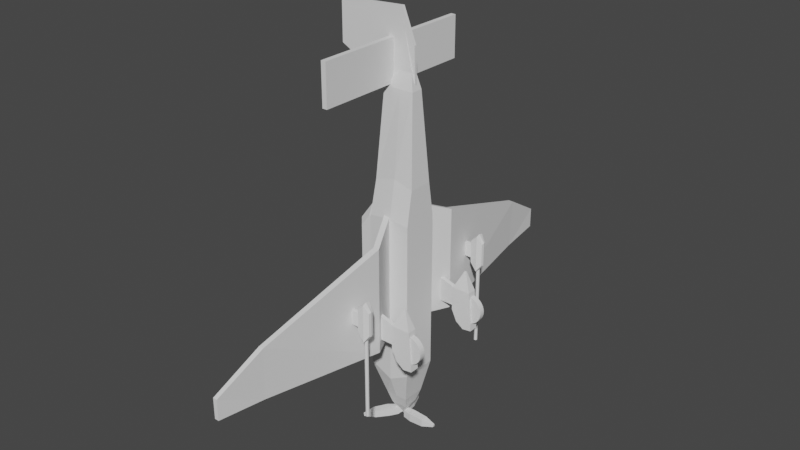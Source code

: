 # Source: stuka.blend  (saved by Blender 4.0.36; exported with 4.5.12 LTS)
import bpy
from mathutils import Matrix  # noqa: F401  (used for matrix-valued properties, if any)

bpy.ops.wm.read_factory_settings(use_empty=True)
scene = bpy.context.scene
scene.name = 'Scene'

# ---- collections
col_collection = bpy.data.collections.new('Collection'); scene.collection.children.link(col_collection)

# ---- world
world_world = bpy.data.worlds.new('World'); scene.world = world_world
world_world.use_nodes = True; world_world.node_tree.nodes.clear()
_N = world_world.node_tree.nodes; _L = world_world.node_tree.links
n0 = _N.new('ShaderNodeOutputWorld'); n0.name = 'World Output'; n0.location = (300, 300)
n1 = _N.new('ShaderNodeBackground'); n1.name = 'Background'; n1.location = (10, 300)
n1.inputs[0].default_value = (0.05088, 0.05088, 0.05088, 1.0)
_L.new(n1.outputs[0], n0.inputs[0])
n0.is_active_output = True
world_world.color = (0.05088, 0.05088, 0.05088)
world_world.use_sun_shadow = False
world_world.sun_shadow_jitter_overblur = 0.0

# ---- meshes
me_cube_001 = bpy.data.meshes.new('Cube.001')
me_cube_001.from_pydata([(-1.398, -1.0, -1.0), (-1.398, -1.0, 7.876), (-1.398, 1.0, -1.0), (-1.398, 1.0, 7.876), (1.0, -1.0, -1.0), (1.0, -1.0, 7.876), (1.0, 1.0, -1.0), (1.0, 1.0, 7.876), (-0.1598, -0.1598, 15.59), (-0.1598, 0.1598, 15.59), (0.5397, -0.1598, 15.59), (0.5397, 0.1598, 15.59), (1.005, 0.6833, 9.796), (1.005, -0.6833, 9.796), (-1.282, -0.6833, 9.796), (-1.282, 0.6833, 9.796), (-0.07586, -0.07586, 17.5), (-0.07586, 0.07586, 17.5), (0.07586, -0.07586, 17.5), (0.07586, 0.07586, 17.5), (0.7404, 0.3383, 14.71), (-1.005, -0.3383, 14.71), (0.7404, -0.3383, 14.71), (-1.005, 0.3383, 14.71), (-1.672, 0.0, -1.0), (-1.672, 0.0, 7.876), (1.0, 0.0, -1.0), (1.0, 0.0, 7.876), (-0.1598, 0.0, 15.59), (0.5397, 0.0, 15.59), (-1.282, 0.0, 9.796), (1.005, 0.0, 9.796), (-0.07586, 0.0, 17.5), (0.07586, 0.0, 17.5), (-1.005, 0.0, 14.71), (0.7404, 0.0, 14.71), (-0.068, 1.082, -1.54), (-0.068, 1.082, 8.067), (-0.068, -1.082, -1.54), (-0.068, -1.082, 8.067), (-0.01077, 0.1598, 15.59), (-0.01077, -0.1598, 15.59), (-0.04489, 0.7395, 10.15), (-0.04489, -0.7395, 10.15), (-0.005112, 0.07586, 17.5), (-0.005112, -0.07586, 17.5), (-0.0228, 0.3383, 14.71), (-0.0228, -0.3383, 14.71), (-0.005112, 0.0, 17.5), (-0.4644, -0.4521, -3.53), (-0.6533, -0.6453, -2.848), (-0.6533, 0.6453, -2.848), (0.6373, -0.6453, -2.848), (0.6373, 0.6453, -2.848), (-0.6533, 0.0, -2.848), (0.6373, 0.0, -2.848), (-0.05147, 0.6453, -2.848), (-0.05147, -0.6453, -2.848), (-0.187, -0.1683, -4.155), (-0.4644, 0.4521, -3.53), (0.4398, -0.4521, -3.53), (0.4398, 0.4521, -3.53), (-0.4644, 0.0, -3.53), (0.4398, 0.0, -3.53), (-0.04279, 0.4521, -3.53), (-0.04279, -0.4521, -3.53), (-0.187, 0.1683, -4.155), (0.1496, -0.1683, -4.155), (0.1496, 0.1683, -4.155), (-0.187, 5.987e-07, -4.155), (0.1496, 5.987e-07, -4.155), (-0.03003, 0.1683, -4.155), (-0.03003, -0.1683, -4.155), (-0.03003, 5.987e-07, -4.155)], [], [(24, 25, 3, 2), (36, 37, 7, 6), (26, 27, 5, 4), (38, 39, 1, 0), (4, 38, 57, 52), (35, 20, 11, 29), (29, 11, 19, 33), (34, 21, 8, 28), (47, 22, 10, 41), (46, 23, 9, 40), (37, 3, 15, 42), (39, 5, 13, 43), (25, 1, 14, 30), (27, 7, 12, 31), (48, 32, 16, 45), (28, 8, 16, 32), (41, 10, 18, 45), (40, 9, 17, 44), (42, 15, 23, 46), (43, 13, 22, 47), (30, 14, 21, 34), (31, 12, 20, 35), (13, 31, 35, 22), (15, 30, 34, 23), (9, 28, 32, 17), (44, 17, 32, 48), (5, 27, 31, 13), (3, 25, 30, 15), (23, 34, 28, 9), (10, 29, 33, 18), (22, 35, 29, 10), (6, 26, 55, 53), (6, 7, 27, 26), (0, 1, 25, 24), (0, 24, 54, 50), (19, 44, 48, 33), (14, 43, 47, 21), (12, 42, 46, 20), (11, 40, 44, 19), (8, 41, 45, 16), (33, 48, 45, 18), (1, 39, 43, 14), (7, 37, 42, 12), (20, 46, 40, 11), (21, 47, 41, 8), (24, 2, 51, 54), (4, 5, 39, 38), (2, 3, 37, 36), (54, 51, 59, 62), (57, 50, 49, 65), (51, 56, 64, 59), (52, 57, 65, 60), (38, 0, 50, 57), (2, 36, 56, 51), (36, 6, 53, 56), (26, 4, 52, 55), (59, 64, 71, 66), (60, 65, 72, 67), (63, 60, 67, 70), (64, 61, 68, 71), (53, 55, 63, 61), (50, 54, 62, 49), (56, 53, 61, 64), (55, 52, 60, 63), (73, 70, 67, 72), (71, 68, 70, 73), (66, 71, 73, 69), (69, 73, 72, 58), (65, 49, 58, 72), (62, 59, 66, 69), (61, 63, 70, 68), (49, 62, 69, 58)])
_uv = me_cube_001.uv_layers.new(name='UVMap')
_uv.uv.foreach_set('vector', [0.375, 0.125, 0.625, 0.125, 0.625, 0.25, 0.375, 0.25, 0.375, 0.3666, 0.625, 0.3666, 0.625, 0.5, 0.375, 0.5, 0.375, 0.625, 0.625, 0.625, 0.625, 0.75, 0.375, 0.75, 0.375, 0.8834, 0.625, 0.8834, 0.625, 1.0, 0.375, 1.0, 0.375, 0.75, 0.375, 0.8834, 0.375, 0.8834, 0.375, 0.75, 0.625, 0.625, 0.625, 0.5, 0.625, 0.5, 0.625, 0.625, 0.625, 0.625, 0.625, 0.5, 0.625, 0.5, 0.625, 0.625, 0.625, 0.125, 0.625, 0.0, 0.625, 0.0, 0.625, 0.125, 0.625, 0.8834, 0.625, 0.75, 0.625, 0.75, 0.625, 0.8834, 0.625, 0.3666, 0.625, 0.25, 0.625, 0.25, 0.625, 0.3666, 0.625, 0.3666, 0.625, 0.25, 0.625, 0.25, 0.625, 0.3666, 0.625, 0.8834, 0.625, 0.75, 0.625, 0.75, 0.625, 0.8834, 0.625, 0.125, 0.625, 0.0, 0.625, 0.0, 0.625, 0.125, 0.625, 0.625, 0.625, 0.5, 0.625, 0.5, 0.625, 0.625, 0.7584, 0.625, 0.875, 0.625, 0.875, 0.75, 0.7584, 0.75, 0.625, 0.125, 0.625, 0.0, 0.625, 0.0, 0.625, 0.125, 0.625, 0.8834, 0.625, 0.75, 0.625, 0.75, 0.625, 0.8834, 0.625, 0.3666, 0.625, 0.25, 0.625, 0.25, 0.625, 0.3666, 0.625, 0.3666, 0.625, 0.25, 0.625, 0.25, 0.625, 0.3666, 0.625, 0.8834, 0.625, 0.75, 0.625, 0.75, 0.625, 0.8834, 0.625, 0.125, 0.625, 0.0, 0.625, 0.0, 0.625, 0.125, 0.625, 0.625, 0.625, 0.5, 0.625, 0.5, 0.625, 0.625, 0.625, 0.75, 0.625, 0.625, 0.625, 0.625, 0.625, 0.75, 0.625, 0.25, 0.625, 0.125, 0.625, 0.125, 0.625, 0.25, 0.625, 0.25, 0.625, 0.125, 0.625, 0.125, 0.625, 0.25, 0.7584, 0.5, 0.875, 0.5, 0.875, 0.625, 0.7584, 0.625, 0.625, 0.75, 0.625, 0.625, 0.625, 0.625, 0.625, 0.75, 0.625, 0.25, 0.625, 0.125, 0.625, 0.125, 0.625, 0.25, 0.625, 0.25, 0.625, 0.125, 0.625, 0.125, 0.625, 0.25, 0.625, 0.75, 0.625, 0.625, 0.625, 0.625, 0.625, 0.75, 0.625, 0.75, 0.625, 0.625, 0.625, 0.625, 0.625, 0.75, 0.375, 0.5, 0.375, 0.625, 0.375, 0.625, 0.375, 0.5, 0.375, 0.5, 0.625, 0.5, 0.625, 0.625, 0.375, 0.625, 0.375, 0.0, 0.625, 0.0, 0.625, 0.125, 0.375, 0.125, 0.375, 0.0, 0.375, 0.125, 0.375, 0.125, 0.375, 0.0, 0.625, 0.5, 0.7584, 0.5, 0.7584, 0.625, 0.625, 0.625, 0.625, 1.0, 0.625, 0.8834, 0.625, 0.8834, 0.625, 1.0, 0.625, 0.5, 0.625, 0.3666, 0.625, 0.3666, 0.625, 0.5, 0.625, 0.5, 0.625, 0.3666, 0.625, 0.3666, 0.625, 0.5, 0.625, 1.0, 0.625, 0.8834, 0.625, 0.8834, 0.625, 1.0, 0.625, 0.625, 0.7584, 0.625, 0.7584, 0.75, 0.625, 0.75, 0.625, 1.0, 0.625, 0.8834, 0.625, 0.8834, 0.625, 1.0, 0.625, 0.5, 0.625, 0.3666, 0.625, 0.3666, 0.625, 0.5, 0.625, 0.5, 0.625, 0.3666, 0.625, 0.3666, 0.625, 0.5, 0.625, 1.0, 0.625, 0.8834, 0.625, 0.8834, 0.625, 1.0, 0.375, 0.125, 0.375, 0.25, 0.375, 0.25, 0.375, 0.125, 0.375, 0.75, 0.625, 0.75, 0.625, 0.8834, 0.375, 0.8834, 0.375, 0.25, 0.625, 0.25, 0.625, 0.3666, 0.375, 0.3666, 0.375, 0.125, 0.375, 0.25, 0.375, 0.25, 0.375, 0.125, 0.375, 0.8834, 0.375, 1.0, 0.375, 1.0, 0.375, 0.8834, 0.375, 0.25, 0.375, 0.3666, 0.375, 0.3666, 0.375, 0.25, 0.375, 0.75, 0.375, 0.8834, 0.375, 0.8834, 0.375, 0.75, 0.375, 0.8834, 0.375, 1.0, 0.375, 1.0, 0.375, 0.8834, 0.375, 0.25, 0.375, 0.3666, 0.375, 0.3666, 0.375, 0.25, 0.375, 0.3666, 0.375, 0.5, 0.375, 0.5, 0.375, 0.3666, 0.375, 0.625, 0.375, 0.75, 0.375, 0.75, 0.375, 0.625, 0.375, 0.25, 0.375, 0.3666, 0.375, 0.3666, 0.375, 0.25, 0.375, 0.75, 0.375, 0.8834, 0.375, 0.8834, 0.375, 0.75, 0.375, 0.625, 0.375, 0.75, 0.375, 0.75, 0.375, 0.625, 0.375, 0.3666, 0.375, 0.5, 0.375, 0.5, 0.375, 0.3666, 0.375, 0.5, 0.375, 0.625, 0.375, 0.625, 0.375, 0.5, 0.375, 0.0, 0.375, 0.125, 0.375, 0.125, 0.375, 0.0, 0.375, 0.3666, 0.375, 0.5, 0.375, 0.5, 0.375, 0.3666, 0.375, 0.625, 0.375, 0.75, 0.375, 0.75, 0.375, 0.625, 0.2416, 0.625, 0.375, 0.625, 0.375, 0.75, 0.2416, 0.75, 0.2416, 0.5, 0.375, 0.5, 0.375, 0.625, 0.2416, 0.625, 0.125, 0.5, 0.2416, 0.5, 0.2416, 0.625, 0.125, 0.625, 0.125, 0.625, 0.2416, 0.625, 0.2416, 0.75, 0.125, 0.75, 0.375, 0.8834, 0.375, 1.0, 0.375, 1.0, 0.375, 0.8834, 0.375, 0.125, 0.375, 0.25, 0.375, 0.25, 0.375, 0.125, 0.375, 0.5, 0.375, 0.625, 0.375, 0.625, 0.375, 0.5, 0.375, 0.0, 0.375, 0.125, 0.375, 0.125, 0.375, 0.0])
me_cube_001.use_remesh_fix_poles = True
me_cube_001.use_remesh_preserve_attributes = False
me_cube_001.use_mirror_vertex_groups = False
me_cube_001.update()
me_cube_002 = bpy.data.meshes.new('Cube.002')
me_cube_002.from_pydata([(-6.149, -0.7056, -3.845), (-6.149, -0.7056, 0.446), (-6.149, 1.294, -3.845), (-6.149, 1.294, 0.446), (1.0, -0.7056, -3.845), (1.0, -0.7056, 0.9352), (1.0, 1.294, -3.845), (1.0, 1.294, 0.9352), (-3.935, -0.7056, -5.004), (-3.935, 1.294, -5.004), (1.0, -0.7056, -8.325), (1.0, 1.294, -8.325), (2.475, -0.7056, -7.269), (2.346, -0.7056, -2.437), (2.475, 1.294, -7.269), (2.346, 1.294, -2.437)], [], [(0, 1, 3, 2), (2, 3, 7, 6), (7, 5, 13, 15), (4, 5, 1, 0), (2, 6, 11, 9), (7, 3, 1, 5), (9, 11, 10, 8), (0, 2, 9, 8), (6, 4, 10, 11), (4, 0, 8, 10), (14, 15, 13, 12), (6, 7, 15, 14), (5, 4, 12, 13), (4, 6, 14, 12)])
_uv = me_cube_002.uv_layers.new(name='UVMap')
_uv.uv.foreach_set('vector', [0.375, 0.0, 0.625, 0.0, 0.625, 0.25, 0.375, 0.25, 0.375, 0.25, 0.625, 0.25, 0.625, 0.5, 0.375, 0.5, 0.625, 0.5, 0.625, 0.75, 0.625, 0.75, 0.625, 0.5, 0.375, 0.75, 0.625, 0.75, 0.625, 1.0, 0.375, 1.0, 0.375, 0.25, 0.375, 0.5, 0.375, 0.5, 0.375, 0.25, 0.625, 0.5, 0.875, 0.5, 0.875, 0.75, 0.625, 0.75, 0.125, 0.5, 0.375, 0.5, 0.375, 0.75, 0.125, 0.75, 0.375, 0.0, 0.375, 0.25, 0.375, 0.25, 0.375, 0.0, 0.375, 0.5, 0.375, 0.75, 0.375, 0.75, 0.375, 0.5, 0.375, 0.75, 0.375, 1.0, 0.375, 1.0, 0.375, 0.75, 0.375, 0.5, 0.625, 0.5, 0.625, 0.75, 0.375, 0.75, 0.375, 0.5, 0.625, 0.5, 0.625, 0.5, 0.375, 0.5, 0.625, 0.75, 0.375, 0.75, 0.375, 0.75, 0.625, 0.75, 0.375, 0.75, 0.375, 0.5, 0.375, 0.5, 0.375, 0.75])
me_cube_002.use_remesh_fix_poles = True
me_cube_002.use_remesh_preserve_attributes = False
me_cube_002.use_mirror_vertex_groups = False
me_cube_002.update()
me_cube_003 = bpy.data.meshes.new('Cube.003')
me_cube_003.from_pydata([(-0.7703, -1.0, -0.3545), (-0.7703, -1.0, 4.272), (-0.7781, 1.0, -0.818), (-0.7781, 1.0, 4.206), (1.0, -1.0, -1.553), (1.0, -1.0, 4.873), (1.0, 1.0, -1.553), (1.0, 1.0, 4.873), (-0.133, -1.0, -1.211), (-0.08607, 1.0, -1.748), (1.0, -1.0, -2.743), (0.7855, 1.0, -1.748), (0.106, -1.0, 5.467), (0.1734, 1.0, 5.503), (0.6698, -1.0, 5.467), (0.7855, 1.0, 5.503), (-1.0, 0.0, -1.553), (-1.0, 0.0, 4.873), (1.0, 0.0, -1.553), (1.0, 0.0, 4.873), (-0.1148, 0.0, -2.743), (1.0, 0.0, -2.743), (0.2171, 0.0, 6.532), (1.0, 0.0, 6.532), (-1.0, -0.72, -1.553), (1.0, -0.72, 4.873), (-0.1148, -0.72, -2.743), (1.0, -0.72, 6.532), (-1.0, -0.72, 4.873), (1.0, -0.72, -1.553), (1.0, -0.72, -2.743), (0.2171, -0.72, 6.532), (-1.0, 0.7083, 4.873), (1.0, 0.7083, -1.553), (1.0, 0.7083, -2.743), (0.2171, 0.7083, 6.532), (-1.0, 0.7083, -1.553), (1.0, 0.7083, 4.873), (-0.1148, 0.7083, -2.743), (1.0, 0.7083, 6.532)], [], [(36, 32, 3, 2), (2, 3, 7, 6), (29, 25, 5, 4), (4, 5, 1, 0), (36, 2, 9, 38), (1, 5, 14, 12), (26, 30, 10, 8), (29, 4, 10, 30), (4, 0, 8, 10), (2, 6, 11, 9), (27, 31, 12, 14), (7, 3, 13, 15), (37, 7, 15, 39), (28, 1, 12, 31), (32, 17, 22, 35), (25, 19, 23, 27), (39, 35, 22, 23), (33, 18, 21, 34), (38, 34, 21, 20), (24, 16, 20, 26), (33, 37, 19, 18), (24, 28, 17, 16), (0, 1, 28, 24), (0, 24, 26, 8), (5, 25, 27, 14), (17, 28, 31, 22), (23, 22, 31, 27), (18, 29, 30, 21), (20, 21, 30, 26), (18, 19, 25, 29), (6, 7, 37, 33), (9, 11, 34, 38), (6, 33, 34, 11), (15, 13, 35, 39), (3, 32, 35, 13), (19, 37, 39, 23), (16, 36, 38, 20), (16, 17, 32, 36)])
_uv = me_cube_003.uv_layers.new(name='UVMap')
_uv.uv.foreach_set('vector', [0.375, 0.2135, 0.625, 0.2135, 0.625, 0.25, 0.375, 0.25, 0.375, 0.25, 0.625, 0.25, 0.625, 0.5, 0.375, 0.5, 0.375, 0.715, 0.625, 0.715, 0.625, 0.75, 0.375, 0.75, 0.375, 0.75, 0.625, 0.75, 0.625, 1.0, 0.375, 1.0, 0.375, 0.2135, 0.375, 0.25, 0.375, 0.25, 0.375, 0.2135, 0.625, 1.0, 0.625, 0.75, 0.625, 0.75, 0.625, 1.0, 0.125, 0.715, 0.375, 0.715, 0.375, 0.75, 0.125, 0.75, 0.375, 0.715, 0.375, 0.75, 0.375, 0.75, 0.375, 0.715, 0.375, 0.75, 0.375, 1.0, 0.375, 1.0, 0.375, 0.75, 0.375, 0.25, 0.375, 0.5, 0.375, 0.5, 0.375, 0.25, 0.625, 0.715, 0.875, 0.715, 0.875, 0.75, 0.625, 0.75, 0.625, 0.5, 0.625, 0.25, 0.625, 0.25, 0.625, 0.5, 0.625, 0.5365, 0.625, 0.5, 0.625, 0.5, 0.625, 0.5365, 0.625, 0.035, 0.625, 0.0, 0.625, 0.0, 0.625, 0.035, 0.625, 0.2135, 0.625, 0.125, 0.625, 0.125, 0.625, 0.2135, 0.625, 0.715, 0.625, 0.625, 0.625, 0.625, 0.625, 0.715, 0.625, 0.5365, 0.875, 0.5365, 0.875, 0.625, 0.625, 0.625, 0.375, 0.5365, 0.375, 0.625, 0.375, 0.625, 0.375, 0.5365, 0.125, 0.5365, 0.375, 0.5365, 0.375, 0.625, 0.125, 0.625, 0.375, 0.035, 0.375, 0.125, 0.375, 0.125, 0.375, 0.035, 0.375, 0.5365, 0.625, 0.5365, 0.625, 0.625, 0.375, 0.625, 0.375, 0.035, 0.625, 0.035, 0.625, 0.125, 0.375, 0.125, 0.375, 0.0, 0.625, 0.0, 0.625, 0.035, 0.375, 0.035, 0.375, 0.0, 0.375, 0.035, 0.375, 0.035, 0.375, 0.0, 0.625, 0.75, 0.625, 0.715, 0.625, 0.715, 0.625, 0.75, 0.625, 0.125, 0.625, 0.035, 0.625, 0.035, 0.625, 0.125, 0.625, 0.625, 0.875, 0.625, 0.875, 0.715, 0.625, 0.715, 0.375, 0.625, 0.375, 0.715, 0.375, 0.715, 0.375, 0.625, 0.125, 0.625, 0.375, 0.625, 0.375, 0.715, 0.125, 0.715, 0.375, 0.625, 0.625, 0.625, 0.625, 0.715, 0.375, 0.715, 0.375, 0.5, 0.625, 0.5, 0.625, 0.5365, 0.375, 0.5365, 0.125, 0.5, 0.375, 0.5, 0.375, 0.5365, 0.125, 0.5365, 0.375, 0.5, 0.375, 0.5365, 0.375, 0.5365, 0.375, 0.5, 0.625, 0.5, 0.875, 0.5, 0.875, 0.5365, 0.625, 0.5365, 0.625, 0.25, 0.625, 0.2135, 0.625, 0.2135, 0.625, 0.25, 0.625, 0.625, 0.625, 0.5365, 0.625, 0.5365, 0.625, 0.625, 0.375, 0.125, 0.375, 0.2135, 0.375, 0.2135, 0.375, 0.125, 0.375, 0.125, 0.625, 0.125, 0.625, 0.2135, 0.375, 0.2135])
me_cube_003.use_remesh_fix_poles = True
me_cube_003.use_remesh_preserve_attributes = False
me_cube_003.use_mirror_vertex_groups = False
me_cube_003.update()
me_cylinder = bpy.data.meshes.new('Cylinder')
me_cylinder.from_pydata([(0.0, 1.0, -1.0), (0.0, 1.0, 1.0), (0.1951, 0.9808, -1.0), (0.1951, 0.9808, 1.0), (0.3827, 0.9239, -1.0), (0.3827, 0.9239, 1.0), (0.5556, 0.8315, -1.0), (0.5556, 0.8315, 1.0), (0.7071, 0.7071, -1.0), (0.7071, 0.7071, 1.0), (0.8315, 0.5556, -1.0), (0.8315, 0.5556, 1.0), (0.9239, 0.3827, -1.0), (0.9239, 0.3827, 1.0), (0.9808, 0.1951, -1.0), (0.9808, 0.1951, 1.0), (1.0, 7.55e-08, -1.0), (1.0, 7.55e-08, 1.0), (0.9808, -0.1951, -1.0), (0.9808, -0.1951, 1.0), (0.9239, -0.3827, -1.0), (0.9239, -0.3827, 1.0), (0.8315, -0.5556, -1.0), (0.8315, -0.5556, 1.0), (0.7071, -0.7071, -1.0), (0.7071, -0.7071, 1.0), (0.5556, -0.8315, -1.0), (0.5556, -0.8315, 1.0), (0.3827, -0.9239, -1.0), (0.3827, -0.9239, 1.0), (0.1951, -0.9808, -1.0), (0.1951, -0.9808, 1.0), (-3.258e-07, -1.0, -1.0), (-3.258e-07, -1.0, 1.0), (-0.1951, -0.9808, -1.0), (-0.1951, -0.9808, 1.0), (-0.3827, -0.9239, -1.0), (-0.3827, -0.9239, 1.0), (-0.5556, -0.8315, -1.0), (-0.5556, -0.8315, 1.0), (-0.7071, -0.7071, -1.0), (-0.7071, -0.7071, 1.0), (-0.8315, -0.5556, -1.0), (-0.8315, -0.5556, 1.0), (-0.9239, -0.3827, -1.0), (-0.9239, -0.3827, 1.0), (-0.9808, -0.1951, -1.0), (-0.9808, -0.1951, 1.0), (-1.0, 9.656e-07, -1.0), (-1.0, 9.656e-07, 1.0), (-0.9808, 0.1951, -1.0), (-0.9808, 0.1951, 1.0), (-0.9239, 0.3827, -1.0), (-0.9239, 0.3827, 1.0), (-0.8315, 0.5556, -1.0), (-0.8315, 0.5556, 1.0), (-0.7071, 0.7071, -1.0), (-0.7071, 0.7071, 1.0), (-0.5556, 0.8315, -1.0), (-0.5556, 0.8315, 1.0), (-0.3827, 0.9239, -1.0), (-0.3827, 0.9239, 1.0), (-0.1951, 0.9808, -1.0), (-0.1951, 0.9808, 1.0)], [], [(0, 1, 3, 2), (2, 3, 5, 4), (4, 5, 7, 6), (6, 7, 9, 8), (8, 9, 11, 10), (10, 11, 13, 12), (12, 13, 15, 14), (14, 15, 17, 16), (16, 17, 19, 18), (18, 19, 21, 20), (20, 21, 23, 22), (22, 23, 25, 24), (24, 25, 27, 26), (26, 27, 29, 28), (28, 29, 31, 30), (30, 31, 33, 32), (32, 33, 35, 34), (34, 35, 37, 36), (36, 37, 39, 38), (38, 39, 41, 40), (40, 41, 43, 42), (42, 43, 45, 44), (44, 45, 47, 46), (46, 47, 49, 48), (48, 49, 51, 50), (50, 51, 53, 52), (52, 53, 55, 54), (54, 55, 57, 56), (56, 57, 59, 58), (58, 59, 61, 60), (3, 1, 63, 61, 59, 57, 55, 53, 51, 49, 47, 45, 43, 41, 39, 37, 35, 33, 31, 29, 27, 25, 23, 21, 19, 17, 15, 13, 11, 9, 7, 5), (60, 61, 63, 62), (62, 63, 1, 0), (0, 2, 4, 6, 8, 10, 12, 14, 16, 18, 20, 22, 24, 26, 28, 30, 32, 34, 36, 38, 40, 42, 44, 46, 48, 50, 52, 54, 56, 58, 60, 62)])
_uv = me_cylinder.uv_layers.new(name='UVMap')
_uv.uv.foreach_set('vector', [1.0, 0.5, 1.0, 1.0, 0.9688, 1.0, 0.9688, 0.5, 0.9688, 0.5, 0.9688, 1.0, 0.9375, 1.0, 0.9375, 0.5, 0.9375, 0.5, 0.9375, 1.0, 0.9062, 1.0, 0.9062, 0.5, 0.9062, 0.5, 0.9062, 1.0, 0.875, 1.0, 0.875, 0.5, 0.875, 0.5, 0.875, 1.0, 0.8438, 1.0, 0.8438, 0.5, 0.8438, 0.5, 0.8438, 1.0, 0.8125, 1.0, 0.8125, 0.5, 0.8125, 0.5, 0.8125, 1.0, 0.7812, 1.0, 0.7812, 0.5, 0.7812, 0.5, 0.7812, 1.0, 0.75, 1.0, 0.75, 0.5, 0.75, 0.5, 0.75, 1.0, 0.7188, 1.0, 0.7188, 0.5, 0.7188, 0.5, 0.7188, 1.0, 0.6875, 1.0, 0.6875, 0.5, 0.6875, 0.5, 0.6875, 1.0, 0.6562, 1.0, 0.6562, 0.5, 0.6562, 0.5, 0.6562, 1.0, 0.625, 1.0, 0.625, 0.5, 0.625, 0.5, 0.625, 1.0, 0.5938, 1.0, 0.5938, 0.5, 0.5938, 0.5, 0.5938, 1.0, 0.5625, 1.0, 0.5625, 0.5, 0.5625, 0.5, 0.5625, 1.0, 0.5312, 1.0, 0.5312, 0.5, 0.5312, 0.5, 0.5312, 1.0, 0.5, 1.0, 0.5, 0.5, 0.5, 0.5, 0.5, 1.0, 0.4688, 1.0, 0.4688, 0.5, 0.4688, 0.5, 0.4688, 1.0, 0.4375, 1.0, 0.4375, 0.5, 0.4375, 0.5, 0.4375, 1.0, 0.4062, 1.0, 0.4062, 0.5, 0.4062, 0.5, 0.4062, 1.0, 0.375, 1.0, 0.375, 0.5, 0.375, 0.5, 0.375, 1.0, 0.3438, 1.0, 0.3438, 0.5, 0.3438, 0.5, 0.3438, 1.0, 0.3125, 1.0, 0.3125, 0.5, 0.3125, 0.5, 0.3125, 1.0, 0.2812, 1.0, 0.2812, 0.5, 0.2812, 0.5, 0.2812, 1.0, 0.25, 1.0, 0.25, 0.5, 0.25, 0.5, 0.25, 1.0, 0.2188, 1.0, 0.2188, 0.5, 0.2188, 0.5, 0.2188, 1.0, 0.1875, 1.0, 0.1875, 0.5, 0.1875, 0.5, 0.1875, 1.0, 0.1562, 1.0, 0.1562, 0.5, 0.1562, 0.5, 0.1562, 1.0, 0.125, 1.0, 0.125, 0.5, 0.125, 0.5, 0.125, 1.0, 0.09375, 1.0, 0.09375, 0.5, 0.09375, 0.5, 0.09375, 1.0, 0.0625, 1.0, 0.0625, 0.5, 0.2968, 0.4854, 0.25, 0.49, 0.2032, 0.4854, 0.1582, 0.4717, 0.1167, 0.4496, 0.08029, 0.4197, 0.05045, 0.3833, 0.02827, 0.3418, 0.01461, 0.2968, 0.01, 0.25, 0.01461, 0.2032, 0.02827, 0.1582, 0.05045, 0.1167, 0.08029, 0.08029, 0.1167, 0.05045, 0.1582, 0.02827, 0.2032, 0.01461, 0.25, 0.01, 0.2968, 0.01461, 0.3418, 0.02827, 0.3833, 0.05045, 0.4197, 0.08029, 0.4496, 0.1167, 0.4717, 0.1582, 0.4854, 0.2032, 0.49, 0.25, 0.4854, 0.2968, 0.4717, 0.3418, 0.4496, 0.3833, 0.4197, 0.4197, 0.3833, 0.4496, 0.3418, 0.4717, 0.0625, 0.5, 0.0625, 1.0, 0.03125, 1.0, 0.03125, 0.5, 0.03125, 0.5, 0.03125, 1.0, 0.0, 1.0, 0.0, 0.5, 0.75, 0.49, 0.7968, 0.4854, 0.8418, 0.4717, 0.8833, 0.4496, 0.9197, 0.4197, 0.9496, 0.3833, 0.9717, 0.3418, 0.9854, 0.2968, 0.99, 0.25, 0.9854, 0.2032, 0.9717, 0.1582, 0.9496, 0.1167, 0.9197, 0.08029, 0.8833, 0.05045, 0.8418, 0.02827, 0.7968, 0.01461, 0.75, 0.01, 0.7032, 0.01461, 0.6582, 0.02827, 0.6167, 0.05045, 0.5803, 0.08029, 0.5504, 0.1167, 0.5283, 0.1582, 0.5146, 0.2032, 0.51, 0.25, 0.5146, 0.2968, 0.5283, 0.3418, 0.5504, 0.3833, 0.5803, 0.4197, 0.6167, 0.4496, 0.6582, 0.4717, 0.7032, 0.4854])
me_cylinder.use_remesh_fix_poles = True
me_cylinder.use_remesh_preserve_attributes = False
me_cylinder.use_mirror_vertex_groups = False
me_cylinder.update()
me_cube_004 = bpy.data.meshes.new('Cube.004')
me_cube_004.from_pydata([(0.1455, -1.0, -1.0), (0.1455, -1.0, 1.637), (0.1455, 1.0, -1.0), (0.1455, 1.0, 1.637), (2.07, -1.0, -1.0), (2.172, -1.0, 1.025), (2.07, 1.0, -1.0), (2.172, 1.0, 1.025)], [], [(0, 1, 3, 2), (2, 3, 7, 6), (6, 7, 5, 4), (4, 5, 1, 0), (2, 6, 4, 0), (7, 3, 1, 5)])
_uv = me_cube_004.uv_layers.new(name='UVMap')
_uv.uv.foreach_set('vector', [0.375, 0.0, 0.625, 0.0, 0.625, 0.25, 0.375, 0.25, 0.375, 0.25, 0.625, 0.25, 0.625, 0.5, 0.375, 0.5, 0.375, 0.5, 0.625, 0.5, 0.625, 0.75, 0.375, 0.75, 0.375, 0.75, 0.625, 0.75, 0.625, 1.0, 0.375, 1.0, 0.125, 0.5, 0.375, 0.5, 0.375, 0.75, 0.125, 0.75, 0.625, 0.5, 0.875, 0.5, 0.875, 0.75, 0.625, 0.75])
me_cube_004.use_remesh_fix_poles = True
me_cube_004.use_remesh_preserve_attributes = False
me_cube_004.use_mirror_vertex_groups = False
me_cube_004.update()
me_cube_005 = bpy.data.meshes.new('Cube.005')
me_cube_005.from_pydata([(-1.0, -1.0, -1.835), (-0.9205, -1.0, 1.0), (-1.0, 1.0, -1.835), (-0.9205, 1.0, 1.0), (1.652, -1.0, -3.719), (1.278, -1.0, 1.0), (1.652, 1.0, -3.719), (1.278, 1.0, 1.0), (0.2596, -0.09822, 3.286), (0.2596, 0.09822, 3.286), (0.456, -0.09822, 3.286), (0.456, 0.09822, 3.286), (-0.3721, -1.0, -3.179), (-0.3721, 1.0, -3.179), (0.5624, -1.0, -3.861), (0.5624, 1.0, -3.861)], [], [(0, 1, 3, 2), (2, 3, 7, 6), (6, 7, 5, 4), (4, 5, 1, 0), (6, 4, 14, 15), (7, 3, 9, 11), (11, 9, 8, 10), (5, 7, 11, 10), (3, 1, 8, 9), (1, 5, 10, 8), (13, 15, 14, 12), (4, 0, 12, 14), (2, 6, 15, 13), (0, 2, 13, 12)])
_uv = me_cube_005.uv_layers.new(name='UVMap')
_uv.uv.foreach_set('vector', [0.375, 0.0, 0.625, 0.0, 0.625, 0.25, 0.375, 0.25, 0.375, 0.25, 0.625, 0.25, 0.625, 0.5, 0.375, 0.5, 0.375, 0.5, 0.625, 0.5, 0.625, 0.75, 0.375, 0.75, 0.375, 0.75, 0.625, 0.75, 0.625, 1.0, 0.375, 1.0, 0.375, 0.5, 0.375, 0.75, 0.375, 0.75, 0.375, 0.5, 0.625, 0.5, 0.625, 0.25, 0.625, 0.25, 0.625, 0.5, 0.625, 0.5, 0.875, 0.5, 0.875, 0.75, 0.625, 0.75, 0.625, 0.75, 0.625, 0.5, 0.625, 0.5, 0.625, 0.75, 0.625, 0.25, 0.625, 0.0, 0.625, 0.0, 0.625, 0.25, 0.625, 1.0, 0.625, 0.75, 0.625, 0.75, 0.625, 1.0, 0.125, 0.5, 0.375, 0.5, 0.375, 0.75, 0.125, 0.75, 0.375, 0.75, 0.375, 1.0, 0.375, 1.0, 0.375, 0.75, 0.375, 0.25, 0.375, 0.5, 0.375, 0.5, 0.375, 0.25, 0.375, 0.0, 0.375, 0.25, 0.375, 0.25, 0.375, 0.0])
me_cube_005.use_remesh_fix_poles = True
me_cube_005.use_remesh_preserve_attributes = False
me_cube_005.use_mirror_vertex_groups = False
me_cube_005.update()
me_cube_006 = bpy.data.meshes.new('Cube.006')
me_cube_006.from_pydata([(0.7565, -1.0, -1.0), (0.7565, -1.0, 1.0), (0.7565, 7.311, -1.0), (0.7565, 7.311, 1.0), (1.0, -1.0, -1.0), (1.0, -1.0, 1.0), (1.0, 7.311, -1.0), (1.0, 7.311, 1.0)], [], [(0, 1, 3, 2), (2, 3, 7, 6), (6, 7, 5, 4), (4, 5, 1, 0), (2, 6, 4, 0), (7, 3, 1, 5)])
_uv = me_cube_006.uv_layers.new(name='UVMap')
_uv.uv.foreach_set('vector', [0.375, 0.0, 0.625, 0.0, 0.625, 0.25, 0.375, 0.25, 0.375, 0.25, 0.625, 0.25, 0.625, 0.5, 0.375, 0.5, 0.375, 0.5, 0.625, 0.5, 0.625, 0.75, 0.375, 0.75, 0.375, 0.75, 0.625, 0.75, 0.625, 1.0, 0.375, 1.0, 0.125, 0.5, 0.375, 0.5, 0.375, 0.75, 0.125, 0.75, 0.625, 0.5, 0.875, 0.5, 0.875, 0.75, 0.625, 0.75])
me_cube_006.use_remesh_fix_poles = True
me_cube_006.use_remesh_preserve_attributes = False
me_cube_006.use_mirror_vertex_groups = False
me_cube_006.update()
me_cube_007 = bpy.data.meshes.new('Cube.007')
me_cube_007.from_pydata([(4.757, -1.0, -1.0), (4.757, -1.0, 4.739), (-1.0, 1.0, -1.0), (-1.0, 1.0, 5.604), (6.757, -1.0, -1.0), (6.757, -1.0, 4.739), (1.0, 1.0, -1.0), (1.0, 1.0, 5.604), (-0.8112, -7.815, -0.4583), (-0.04702, -7.815, 2.341), (0.8112, -7.815, -0.4583), (1.575, -7.815, 2.341), (-2.145, -10.34, -0.3098), (-2.145, -10.34, 0.8096), (-0.752, -10.34, -0.3098), (-0.752, -10.34, 0.8096)], [], [(0, 1, 3, 2), (2, 3, 7, 6), (6, 7, 5, 4), (1, 0, 8, 9), (2, 6, 4, 0), (7, 3, 1, 5), (8, 10, 14, 12), (0, 4, 10, 8), (5, 1, 9, 11), (4, 5, 11, 10), (14, 15, 13, 12), (9, 8, 12, 13), (11, 9, 13, 15), (10, 11, 15, 14)])
_uv = me_cube_007.uv_layers.new(name='UVMap')
_uv.uv.foreach_set('vector', [0.375, 0.0, 0.625, 0.0, 0.625, 0.25, 0.375, 0.25, 0.375, 0.25, 0.625, 0.25, 0.625, 0.5, 0.375, 0.5, 0.375, 0.5, 0.625, 0.5, 0.625, 0.75, 0.375, 0.75, 0.625, 0.0, 0.375, 0.0, 0.375, 0.0, 0.625, 0.0, 0.125, 0.5, 0.375, 0.5, 0.375, 0.75, 0.125, 0.75, 0.625, 0.5, 0.875, 0.5, 0.875, 0.75, 0.625, 0.75, 0.125, 0.75, 0.375, 0.75, 0.375, 0.75, 0.125, 0.75, 0.125, 0.75, 0.375, 0.75, 0.375, 0.75, 0.125, 0.75, 0.625, 0.75, 0.875, 0.75, 0.875, 0.75, 0.625, 0.75, 0.375, 0.75, 0.625, 0.75, 0.625, 0.75, 0.375, 0.75, 0.375, 0.75, 0.625, 0.75, 0.625, 1.0, 0.375, 1.0, 0.625, 0.0, 0.375, 0.0, 0.375, 0.0, 0.625, 0.0, 0.625, 0.75, 0.875, 0.75, 0.875, 0.75, 0.625, 0.75, 0.375, 0.75, 0.625, 0.75, 0.625, 0.75, 0.375, 0.75])
me_cube_007.use_remesh_fix_poles = True
me_cube_007.use_remesh_preserve_attributes = False
me_cube_007.use_mirror_vertex_groups = False
me_cube_007.update()
me_cube_008 = bpy.data.meshes.new('Cube.008')
me_cube_008.from_pydata([(-1.0, -1.0, -1.0), (-1.0, -1.0, 1.0), (-1.0, 1.0, -1.0), (-1.0, 1.0, 1.0), (1.0, -1.0, -1.0), (1.0, -1.0, 1.0), (1.0, 1.0, -1.0), (1.0, 1.0, 1.0)], [], [(0, 1, 3, 2), (2, 3, 7, 6), (6, 7, 5, 4), (4, 5, 1, 0), (2, 6, 4, 0), (7, 3, 1, 5)])
_uv = me_cube_008.uv_layers.new(name='UVMap')
_uv.uv.foreach_set('vector', [0.375, 0.0, 0.625, 0.0, 0.625, 0.25, 0.375, 0.25, 0.375, 0.25, 0.625, 0.25, 0.625, 0.5, 0.375, 0.5, 0.375, 0.5, 0.625, 0.5, 0.625, 0.75, 0.375, 0.75, 0.375, 0.75, 0.625, 0.75, 0.625, 1.0, 0.375, 1.0, 0.125, 0.5, 0.375, 0.5, 0.375, 0.75, 0.125, 0.75, 0.625, 0.5, 0.875, 0.5, 0.875, 0.75, 0.625, 0.75])
me_cube_008.use_remesh_fix_poles = True
me_cube_008.use_remesh_preserve_attributes = False
me_cube_008.use_mirror_vertex_groups = False
me_cube_008.update()
me_cube_009 = bpy.data.meshes.new('Cube.009')
me_cube_009.from_pydata([(-1.0, -1.0, -1.0), (-1.0, -1.0, 1.0), (-1.0, 1.0, -1.0), (-1.0, 1.0, 1.0), (0.6984, -1.0, -1.0), (0.6984, -1.0, 1.0), (0.6984, 1.0, -1.0), (0.6984, 1.0, 1.0), (0.0, 1.656, -1.656), (0.0, 1.656, 1.656), (0.0, -1.656, -1.656), (0.0, -1.656, 1.656), (-1.066, -1.004e-06, -1.066), (-1.066, -1.004e-06, 1.066), (0.7642, -1.004e-06, -1.066), (0.7642, -1.004e-06, 1.066), (0.0, -1.168e-05, 1.765), (0.0, -1.168e-05, -1.765)], [], [(12, 13, 3, 2), (8, 9, 7, 6), (14, 15, 5, 4), (10, 11, 1, 0), (17, 14, 4, 10), (16, 13, 1, 11), (15, 16, 11, 5), (12, 17, 10, 0), (4, 5, 11, 10), (2, 3, 9, 8), (2, 8, 17, 12), (7, 9, 16, 15), (9, 3, 13, 16), (8, 6, 14, 17), (6, 7, 15, 14), (0, 1, 13, 12)])
_uv = me_cube_009.uv_layers.new(name='UVMap')
_uv.uv.foreach_set('vector', [0.375, 0.125, 0.625, 0.125, 0.625, 0.25, 0.375, 0.25, 0.375, 0.375, 0.625, 0.375, 0.625, 0.5, 0.375, 0.5, 0.375, 0.625, 0.625, 0.625, 0.625, 0.75, 0.375, 0.75, 0.375, 0.875, 0.625, 0.875, 0.625, 1.0, 0.375, 1.0, 0.25, 0.625, 0.375, 0.625, 0.375, 0.75, 0.25, 0.75, 0.75, 0.625, 0.875, 0.625, 0.875, 0.75, 0.75, 0.75, 0.625, 0.625, 0.75, 0.625, 0.75, 0.75, 0.625, 0.75, 0.125, 0.625, 0.25, 0.625, 0.25, 0.75, 0.125, 0.75, 0.375, 0.75, 0.625, 0.75, 0.625, 0.875, 0.375, 0.875, 0.375, 0.25, 0.625, 0.25, 0.625, 0.375, 0.375, 0.375, 0.125, 0.5, 0.25, 0.5, 0.25, 0.625, 0.125, 0.625, 0.625, 0.5, 0.75, 0.5, 0.75, 0.625, 0.625, 0.625, 0.75, 0.5, 0.875, 0.5, 0.875, 0.625, 0.75, 0.625, 0.25, 0.5, 0.375, 0.5, 0.375, 0.625, 0.25, 0.625, 0.375, 0.5, 0.625, 0.5, 0.625, 0.625, 0.375, 0.625, 0.375, 0.0, 0.625, 0.0, 0.625, 0.125, 0.375, 0.125])
me_cube_009.use_remesh_fix_poles = True
me_cube_009.use_remesh_preserve_attributes = False
me_cube_009.use_mirror_vertex_groups = False
me_cube_009.update()
me_cylinder_001 = bpy.data.meshes.new('Cylinder.001')
me_cylinder_001.from_pydata([(0.0, 1.0, -57.91), (0.0, 1.0, 1.0), (0.1951, 0.9808, -57.91), (0.1951, 0.9808, 1.0), (0.3827, 0.9239, -57.91), (0.3827, 0.9239, 1.0), (0.5556, 0.8315, -57.91), (0.5556, 0.8315, 1.0), (0.7071, 0.7071, -57.91), (0.7071, 0.7071, 1.0), (0.8315, 0.5556, -57.91), (0.8315, 0.5556, 1.0), (0.9239, 0.3827, -57.91), (0.9239, 0.3827, 1.0), (0.9808, 0.1951, -57.91), (0.9808, 0.1951, 1.0), (1.0, 7.55e-08, -57.91), (1.0, 7.55e-08, 1.0), (0.9808, -0.1951, -57.91), (0.9808, -0.1951, 1.0), (0.9239, -0.3827, -57.91), (0.9239, -0.3827, 1.0), (0.8315, -0.5556, -57.91), (0.8315, -0.5556, 1.0), (0.7071, -0.7071, -57.91), (0.7071, -0.7071, 1.0), (0.5556, -0.8315, -57.91), (0.5556, -0.8315, 1.0), (0.3827, -0.9239, -57.91), (0.3827, -0.9239, 1.0), (0.1951, -0.9808, -57.91), (0.1951, -0.9808, 1.0), (-3.258e-07, -1.0, -57.91), (-3.258e-07, -1.0, 1.0), (-0.1951, -0.9808, -57.91), (-0.1951, -0.9808, 1.0), (-0.3827, -0.9239, -57.91), (-0.3827, -0.9239, 1.0), (-0.5556, -0.8315, -57.91), (-0.5556, -0.8315, 1.0), (-0.7071, -0.7071, -57.91), (-0.7071, -0.7071, 1.0), (-0.8315, -0.5556, -57.91), (-0.8315, -0.5556, 1.0), (-0.9239, -0.3827, -57.91), (-0.9239, -0.3827, 1.0), (-0.9808, -0.1951, -57.91), (-0.9808, -0.1951, 1.0), (-1.0, 9.656e-07, -57.91), (-1.0, 9.656e-07, 1.0), (-0.9808, 0.1951, -57.91), (-0.9808, 0.1951, 1.0), (-0.9239, 0.3827, -57.91), (-0.9239, 0.3827, 1.0), (-0.8315, 0.5556, -57.91), (-0.8315, 0.5556, 1.0), (-0.7071, 0.7071, -57.91), (-0.7071, 0.7071, 1.0), (-0.5556, 0.8315, -57.91), (-0.5556, 0.8315, 1.0), (-0.3827, 0.9239, -57.91), (-0.3827, 0.9239, 1.0), (-0.1951, 0.9808, -57.91), (-0.1951, 0.9808, 1.0)], [], [(0, 1, 3, 2), (2, 3, 5, 4), (4, 5, 7, 6), (6, 7, 9, 8), (8, 9, 11, 10), (10, 11, 13, 12), (12, 13, 15, 14), (14, 15, 17, 16), (16, 17, 19, 18), (18, 19, 21, 20), (20, 21, 23, 22), (22, 23, 25, 24), (24, 25, 27, 26), (26, 27, 29, 28), (28, 29, 31, 30), (30, 31, 33, 32), (32, 33, 35, 34), (34, 35, 37, 36), (36, 37, 39, 38), (38, 39, 41, 40), (40, 41, 43, 42), (42, 43, 45, 44), (44, 45, 47, 46), (46, 47, 49, 48), (48, 49, 51, 50), (50, 51, 53, 52), (52, 53, 55, 54), (54, 55, 57, 56), (56, 57, 59, 58), (58, 59, 61, 60), (3, 1, 63, 61, 59, 57, 55, 53, 51, 49, 47, 45, 43, 41, 39, 37, 35, 33, 31, 29, 27, 25, 23, 21, 19, 17, 15, 13, 11, 9, 7, 5), (60, 61, 63, 62), (62, 63, 1, 0), (0, 2, 4, 6, 8, 10, 12, 14, 16, 18, 20, 22, 24, 26, 28, 30, 32, 34, 36, 38, 40, 42, 44, 46, 48, 50, 52, 54, 56, 58, 60, 62)])
_uv = me_cylinder_001.uv_layers.new(name='UVMap')
_uv.uv.foreach_set('vector', [1.0, 0.5, 1.0, 1.0, 0.9688, 1.0, 0.9688, 0.5, 0.9688, 0.5, 0.9688, 1.0, 0.9375, 1.0, 0.9375, 0.5, 0.9375, 0.5, 0.9375, 1.0, 0.9062, 1.0, 0.9062, 0.5, 0.9062, 0.5, 0.9062, 1.0, 0.875, 1.0, 0.875, 0.5, 0.875, 0.5, 0.875, 1.0, 0.8438, 1.0, 0.8438, 0.5, 0.8438, 0.5, 0.8438, 1.0, 0.8125, 1.0, 0.8125, 0.5, 0.8125, 0.5, 0.8125, 1.0, 0.7812, 1.0, 0.7812, 0.5, 0.7812, 0.5, 0.7812, 1.0, 0.75, 1.0, 0.75, 0.5, 0.75, 0.5, 0.75, 1.0, 0.7188, 1.0, 0.7188, 0.5, 0.7188, 0.5, 0.7188, 1.0, 0.6875, 1.0, 0.6875, 0.5, 0.6875, 0.5, 0.6875, 1.0, 0.6562, 1.0, 0.6562, 0.5, 0.6562, 0.5, 0.6562, 1.0, 0.625, 1.0, 0.625, 0.5, 0.625, 0.5, 0.625, 1.0, 0.5938, 1.0, 0.5938, 0.5, 0.5938, 0.5, 0.5938, 1.0, 0.5625, 1.0, 0.5625, 0.5, 0.5625, 0.5, 0.5625, 1.0, 0.5312, 1.0, 0.5312, 0.5, 0.5312, 0.5, 0.5312, 1.0, 0.5, 1.0, 0.5, 0.5, 0.5, 0.5, 0.5, 1.0, 0.4688, 1.0, 0.4688, 0.5, 0.4688, 0.5, 0.4688, 1.0, 0.4375, 1.0, 0.4375, 0.5, 0.4375, 0.5, 0.4375, 1.0, 0.4062, 1.0, 0.4062, 0.5, 0.4062, 0.5, 0.4062, 1.0, 0.375, 1.0, 0.375, 0.5, 0.375, 0.5, 0.375, 1.0, 0.3438, 1.0, 0.3438, 0.5, 0.3438, 0.5, 0.3438, 1.0, 0.3125, 1.0, 0.3125, 0.5, 0.3125, 0.5, 0.3125, 1.0, 0.2812, 1.0, 0.2812, 0.5, 0.2812, 0.5, 0.2812, 1.0, 0.25, 1.0, 0.25, 0.5, 0.25, 0.5, 0.25, 1.0, 0.2188, 1.0, 0.2188, 0.5, 0.2188, 0.5, 0.2188, 1.0, 0.1875, 1.0, 0.1875, 0.5, 0.1875, 0.5, 0.1875, 1.0, 0.1562, 1.0, 0.1562, 0.5, 0.1562, 0.5, 0.1562, 1.0, 0.125, 1.0, 0.125, 0.5, 0.125, 0.5, 0.125, 1.0, 0.09375, 1.0, 0.09375, 0.5, 0.09375, 0.5, 0.09375, 1.0, 0.0625, 1.0, 0.0625, 0.5, 0.2968, 0.4854, 0.25, 0.49, 0.2032, 0.4854, 0.1582, 0.4717, 0.1167, 0.4496, 0.08029, 0.4197, 0.05045, 0.3833, 0.02827, 0.3418, 0.01461, 0.2968, 0.01, 0.25, 0.01461, 0.2032, 0.02827, 0.1582, 0.05045, 0.1167, 0.08029, 0.08029, 0.1167, 0.05045, 0.1582, 0.02827, 0.2032, 0.01461, 0.25, 0.01, 0.2968, 0.01461, 0.3418, 0.02827, 0.3833, 0.05045, 0.4197, 0.08029, 0.4496, 0.1167, 0.4717, 0.1582, 0.4854, 0.2032, 0.49, 0.25, 0.4854, 0.2968, 0.4717, 0.3418, 0.4496, 0.3833, 0.4197, 0.4197, 0.3833, 0.4496, 0.3418, 0.4717, 0.0625, 0.5, 0.0625, 1.0, 0.03125, 1.0, 0.03125, 0.5, 0.03125, 0.5, 0.03125, 1.0, 0.0, 1.0, 0.0, 0.5, 0.75, 0.49, 0.7968, 0.4854, 0.8418, 0.4717, 0.8833, 0.4496, 0.9197, 0.4197, 0.9496, 0.3833, 0.9717, 0.3418, 0.9854, 0.2968, 0.99, 0.25, 0.9854, 0.2032, 0.9717, 0.1582, 0.9496, 0.1167, 0.9197, 0.08029, 0.8833, 0.05045, 0.8418, 0.02827, 0.7968, 0.01461, 0.75, 0.01, 0.7032, 0.01461, 0.6582, 0.02827, 0.6167, 0.05045, 0.5803, 0.08029, 0.5504, 0.1167, 0.5283, 0.1582, 0.5146, 0.2032, 0.51, 0.25, 0.5146, 0.2968, 0.5283, 0.3418, 0.5504, 0.3833, 0.5803, 0.4197, 0.6167, 0.4496, 0.6582, 0.4717, 0.7032, 0.4854])
me_cylinder_001.use_remesh_fix_poles = True
me_cylinder_001.use_remesh_preserve_attributes = False
me_cylinder_001.use_mirror_vertex_groups = False
me_cylinder_001.update()
me_cube_011 = bpy.data.meshes.new('Cube.011')
me_cube_011.from_pydata([(-1.0, -1.0, -1.0), (-1.0, -1.0, 1.0), (-1.0, 1.0, -1.0), (-1.0, 1.0, 1.0), (2.424, -0.8866, -0.8866), (2.424, -0.8866, 0.8866), (2.424, 0.8866, -0.8866), (2.424, 0.8866, 0.8866), (5.126, 0.4935, 0.2722), (5.126, 0.4935, -0.2722), (5.126, -0.05102, -0.2722), (5.126, -0.05102, 0.2722), (-3.087, 1.034, -0.8513), (-3.087, -0.6686, -0.8513), (-3.087, -0.6686, 0.8513), (-3.087, 1.034, 0.8513), (-3.606, 1.01, -0.5062), (-3.606, -0.002671, -0.5062), (-3.606, -0.002671, 0.5062), (-3.606, 1.01, 0.5062), (-4.42, 0.992, -0.2697), (-4.42, 0.4527, -0.2697), (-4.42, 0.4527, 0.2697), (-4.42, 0.992, 0.2697)], [], [(0, 1, 14, 13), (2, 3, 7, 6), (7, 5, 11, 8), (4, 5, 1, 0), (2, 6, 4, 0), (7, 3, 1, 5), (9, 8, 11, 10), (6, 7, 8, 9), (5, 4, 10, 11), (4, 6, 9, 10), (15, 12, 16, 19), (1, 3, 15, 14), (2, 0, 13, 12), (3, 2, 12, 15), (18, 19, 23, 22), (13, 14, 18, 17), (14, 15, 19, 18), (12, 13, 17, 16), (21, 22, 23, 20), (16, 17, 21, 20), (19, 16, 20, 23), (17, 18, 22, 21)])
_uv = me_cube_011.uv_layers.new(name='UVMap')
_uv.uv.foreach_set('vector', [0.375, 1.0, 0.625, 1.0, 0.625, 1.0, 0.375, 1.0, 0.375, 0.25, 0.625, 0.25, 0.625, 0.5, 0.375, 0.5, 0.625, 0.5, 0.625, 0.75, 0.625, 0.75, 0.625, 0.5, 0.375, 0.75, 0.625, 0.75, 0.625, 1.0, 0.375, 1.0, 0.125, 0.5, 0.375, 0.5, 0.375, 0.75, 0.125, 0.75, 0.625, 0.5, 0.875, 0.5, 0.875, 0.75, 0.625, 0.75, 0.375, 0.5, 0.625, 0.5, 0.625, 0.75, 0.375, 0.75, 0.375, 0.5, 0.625, 0.5, 0.625, 0.5, 0.375, 0.5, 0.625, 0.75, 0.375, 0.75, 0.375, 0.75, 0.625, 0.75, 0.375, 0.75, 0.375, 0.5, 0.375, 0.5, 0.375, 0.75, 0.625, 0.25, 0.375, 0.25, 0.375, 0.25, 0.625, 0.25, 0.875, 0.75, 0.875, 0.5, 0.875, 0.5, 0.875, 0.75, 0.125, 0.5, 0.125, 0.75, 0.125, 0.75, 0.125, 0.5, 0.625, 0.25, 0.375, 0.25, 0.375, 0.25, 0.625, 0.25, 0.875, 0.75, 0.875, 0.5, 0.875, 0.5, 0.875, 0.75, 0.375, 1.0, 0.625, 1.0, 0.625, 1.0, 0.375, 1.0, 0.875, 0.75, 0.875, 0.5, 0.875, 0.5, 0.875, 0.75, 0.125, 0.5, 0.125, 0.75, 0.125, 0.75, 0.125, 0.5, 0.375, 0.0, 0.625, 0.0, 0.625, 0.25, 0.375, 0.25, 0.125, 0.5, 0.125, 0.75, 0.125, 0.75, 0.125, 0.5, 0.625, 0.25, 0.375, 0.25, 0.375, 0.25, 0.625, 0.25, 0.375, 1.0, 0.625, 1.0, 0.625, 1.0, 0.375, 1.0])
me_cube_011.use_remesh_fix_poles = True
me_cube_011.use_remesh_preserve_attributes = False
me_cube_011.use_mirror_vertex_groups = False
me_cube_011.update()
me_cylinder_002 = bpy.data.meshes.new('Cylinder.002')
me_cylinder_002.from_pydata([(0.0, 1.0, -1.0), (0.0, 1.0, 1.0), (0.1951, 0.9808, -1.0), (0.1951, 0.9808, 1.0), (0.3827, 0.9239, -1.0), (0.3827, 0.9239, 1.0), (0.5556, 0.8315, -1.0), (0.5556, 0.8315, 1.0), (0.7071, 0.7071, -1.0), (0.7071, 0.7071, 1.0), (0.8315, 0.5556, -1.0), (0.8315, 0.5556, 1.0), (0.9239, 0.3827, -1.0), (0.9239, 0.3827, 1.0), (0.9808, 0.1951, -1.0), (0.9808, 0.1951, 1.0), (1.0, 7.55e-08, -1.0), (1.0, 7.55e-08, 1.0), (0.9808, -0.1951, -1.0), (0.9808, -0.1951, 1.0), (0.9239, -0.3827, -1.0), (0.9239, -0.3827, 1.0), (0.8315, -0.5556, -1.0), (0.8315, -0.5556, 1.0), (0.7071, -0.7071, -1.0), (0.7071, -0.7071, 1.0), (0.5556, -0.8315, -1.0), (0.5556, -0.8315, 1.0), (0.3827, -0.9239, -1.0), (0.3827, -0.9239, 1.0), (0.1951, -0.9808, -1.0), (0.1951, -0.9808, 1.0), (-3.258e-07, -1.0, -1.0), (-3.258e-07, -1.0, 1.0), (-0.1951, -0.9808, -1.0), (-0.1951, -0.9808, 1.0), (-0.3827, -0.9239, -1.0), (-0.3827, -0.9239, 1.0), (-0.5556, -0.8315, -1.0), (-0.5556, -0.8315, 1.0), (-0.7071, -0.7071, -1.0), (-0.7071, -0.7071, 1.0), (-0.8315, -0.5556, -1.0), (-0.8315, -0.5556, 1.0), (-0.9239, -0.3827, -1.0), (-0.9239, -0.3827, 1.0), (-0.9808, -0.1951, -1.0), (-0.9808, -0.1951, 1.0), (-1.0, 9.656e-07, -1.0), (-1.0, 9.656e-07, 1.0), (-0.9808, 0.1951, -1.0), (-0.9808, 0.1951, 1.0), (-0.9239, 0.3827, -1.0), (-0.9239, 0.3827, 1.0), (-0.8315, 0.5556, -1.0), (-0.8315, 0.5556, 1.0), (-0.7071, 0.7071, -1.0), (-0.7071, 0.7071, 1.0), (-0.5556, 0.8315, -1.0), (-0.5556, 0.8315, 1.0), (-0.3827, 0.9239, -1.0), (-0.3827, 0.9239, 1.0), (-0.1951, 0.9808, -1.0), (-0.1951, 0.9808, 1.0)], [], [(0, 1, 3, 2), (2, 3, 5, 4), (4, 5, 7, 6), (6, 7, 9, 8), (8, 9, 11, 10), (10, 11, 13, 12), (12, 13, 15, 14), (14, 15, 17, 16), (16, 17, 19, 18), (18, 19, 21, 20), (20, 21, 23, 22), (22, 23, 25, 24), (24, 25, 27, 26), (26, 27, 29, 28), (28, 29, 31, 30), (30, 31, 33, 32), (32, 33, 35, 34), (34, 35, 37, 36), (36, 37, 39, 38), (38, 39, 41, 40), (40, 41, 43, 42), (42, 43, 45, 44), (44, 45, 47, 46), (46, 47, 49, 48), (48, 49, 51, 50), (50, 51, 53, 52), (52, 53, 55, 54), (54, 55, 57, 56), (56, 57, 59, 58), (58, 59, 61, 60), (3, 1, 63, 61, 59, 57, 55, 53, 51, 49, 47, 45, 43, 41, 39, 37, 35, 33, 31, 29, 27, 25, 23, 21, 19, 17, 15, 13, 11, 9, 7, 5), (60, 61, 63, 62), (62, 63, 1, 0), (0, 2, 4, 6, 8, 10, 12, 14, 16, 18, 20, 22, 24, 26, 28, 30, 32, 34, 36, 38, 40, 42, 44, 46, 48, 50, 52, 54, 56, 58, 60, 62)])
_uv = me_cylinder_002.uv_layers.new(name='UVMap')
_uv.uv.foreach_set('vector', [1.0, 0.5, 1.0, 1.0, 0.9688, 1.0, 0.9688, 0.5, 0.9688, 0.5, 0.9688, 1.0, 0.9375, 1.0, 0.9375, 0.5, 0.9375, 0.5, 0.9375, 1.0, 0.9062, 1.0, 0.9062, 0.5, 0.9062, 0.5, 0.9062, 1.0, 0.875, 1.0, 0.875, 0.5, 0.875, 0.5, 0.875, 1.0, 0.8438, 1.0, 0.8438, 0.5, 0.8438, 0.5, 0.8438, 1.0, 0.8125, 1.0, 0.8125, 0.5, 0.8125, 0.5, 0.8125, 1.0, 0.7812, 1.0, 0.7812, 0.5, 0.7812, 0.5, 0.7812, 1.0, 0.75, 1.0, 0.75, 0.5, 0.75, 0.5, 0.75, 1.0, 0.7188, 1.0, 0.7188, 0.5, 0.7188, 0.5, 0.7188, 1.0, 0.6875, 1.0, 0.6875, 0.5, 0.6875, 0.5, 0.6875, 1.0, 0.6562, 1.0, 0.6562, 0.5, 0.6562, 0.5, 0.6562, 1.0, 0.625, 1.0, 0.625, 0.5, 0.625, 0.5, 0.625, 1.0, 0.5938, 1.0, 0.5938, 0.5, 0.5938, 0.5, 0.5938, 1.0, 0.5625, 1.0, 0.5625, 0.5, 0.5625, 0.5, 0.5625, 1.0, 0.5312, 1.0, 0.5312, 0.5, 0.5312, 0.5, 0.5312, 1.0, 0.5, 1.0, 0.5, 0.5, 0.5, 0.5, 0.5, 1.0, 0.4688, 1.0, 0.4688, 0.5, 0.4688, 0.5, 0.4688, 1.0, 0.4375, 1.0, 0.4375, 0.5, 0.4375, 0.5, 0.4375, 1.0, 0.4062, 1.0, 0.4062, 0.5, 0.4062, 0.5, 0.4062, 1.0, 0.375, 1.0, 0.375, 0.5, 0.375, 0.5, 0.375, 1.0, 0.3438, 1.0, 0.3438, 0.5, 0.3438, 0.5, 0.3438, 1.0, 0.3125, 1.0, 0.3125, 0.5, 0.3125, 0.5, 0.3125, 1.0, 0.2812, 1.0, 0.2812, 0.5, 0.2812, 0.5, 0.2812, 1.0, 0.25, 1.0, 0.25, 0.5, 0.25, 0.5, 0.25, 1.0, 0.2188, 1.0, 0.2188, 0.5, 0.2188, 0.5, 0.2188, 1.0, 0.1875, 1.0, 0.1875, 0.5, 0.1875, 0.5, 0.1875, 1.0, 0.1562, 1.0, 0.1562, 0.5, 0.1562, 0.5, 0.1562, 1.0, 0.125, 1.0, 0.125, 0.5, 0.125, 0.5, 0.125, 1.0, 0.09375, 1.0, 0.09375, 0.5, 0.09375, 0.5, 0.09375, 1.0, 0.0625, 1.0, 0.0625, 0.5, 0.2968, 0.4854, 0.25, 0.49, 0.2032, 0.4854, 0.1582, 0.4717, 0.1167, 0.4496, 0.08029, 0.4197, 0.05045, 0.3833, 0.02827, 0.3418, 0.01461, 0.2968, 0.01, 0.25, 0.01461, 0.2032, 0.02827, 0.1582, 0.05045, 0.1167, 0.08029, 0.08029, 0.1167, 0.05045, 0.1582, 0.02827, 0.2032, 0.01461, 0.25, 0.01, 0.2968, 0.01461, 0.3418, 0.02827, 0.3833, 0.05045, 0.4197, 0.08029, 0.4496, 0.1167, 0.4717, 0.1582, 0.4854, 0.2032, 0.49, 0.25, 0.4854, 0.2968, 0.4717, 0.3418, 0.4496, 0.3833, 0.4197, 0.4197, 0.3833, 0.4496, 0.3418, 0.4717, 0.0625, 0.5, 0.0625, 1.0, 0.03125, 1.0, 0.03125, 0.5, 0.03125, 0.5, 0.03125, 1.0, 0.0, 1.0, 0.0, 0.5, 0.75, 0.49, 0.7968, 0.4854, 0.8418, 0.4717, 0.8833, 0.4496, 0.9197, 0.4197, 0.9496, 0.3833, 0.9717, 0.3418, 0.9854, 0.2968, 0.99, 0.25, 0.9854, 0.2032, 0.9717, 0.1582, 0.9496, 0.1167, 0.9197, 0.08029, 0.8833, 0.05045, 0.8418, 0.02827, 0.7968, 0.01461, 0.75, 0.01, 0.7032, 0.01461, 0.6582, 0.02827, 0.6167, 0.05045, 0.5803, 0.08029, 0.5504, 0.1167, 0.5283, 0.1582, 0.5146, 0.2032, 0.51, 0.25, 0.5146, 0.2968, 0.5283, 0.3418, 0.5504, 0.3833, 0.5803, 0.4197, 0.6167, 0.4496, 0.6582, 0.4717, 0.7032, 0.4854])
me_cylinder_002.use_remesh_fix_poles = True
me_cylinder_002.use_remesh_preserve_attributes = False
me_cylinder_002.use_mirror_vertex_groups = False
me_cylinder_002.update()
me_cube_010 = bpy.data.meshes.new('Cube.010')
me_cube_010.from_pydata([(0.1455, -1.0, -1.0), (0.1455, -1.0, 1.637), (0.1455, 1.0, -1.0), (0.1455, 1.0, 1.637), (2.07, -1.0, -1.0), (2.172, -1.0, 1.025), (2.07, 1.0, -1.0), (2.172, 1.0, 1.025)], [], [(0, 1, 3, 2), (2, 3, 7, 6), (6, 7, 5, 4), (4, 5, 1, 0), (2, 6, 4, 0), (7, 3, 1, 5)])
_uv = me_cube_010.uv_layers.new(name='UVMap')
_uv.uv.foreach_set('vector', [0.375, 0.0, 0.625, 0.0, 0.625, 0.25, 0.375, 0.25, 0.375, 0.25, 0.625, 0.25, 0.625, 0.5, 0.375, 0.5, 0.375, 0.5, 0.625, 0.5, 0.625, 0.75, 0.375, 0.75, 0.375, 0.75, 0.625, 0.75, 0.625, 1.0, 0.375, 1.0, 0.125, 0.5, 0.375, 0.5, 0.375, 0.75, 0.125, 0.75, 0.625, 0.5, 0.875, 0.5, 0.875, 0.75, 0.625, 0.75])
me_cube_010.use_remesh_fix_poles = True
me_cube_010.use_remesh_preserve_attributes = False
me_cube_010.use_mirror_vertex_groups = False
me_cube_010.update()
me_cube_012 = bpy.data.meshes.new('Cube.012')
me_cube_012.from_pydata([(-1.0, -1.0, -1.835), (-0.9205, -1.0, 1.0), (-1.0, 1.0, -1.835), (-0.9205, 1.0, 1.0), (1.652, -1.0, -3.719), (1.278, -1.0, 1.0), (1.652, 1.0, -3.719), (1.278, 1.0, 1.0), (0.2596, -0.09822, 3.286), (0.2596, 0.09822, 3.286), (0.456, -0.09822, 3.286), (0.456, 0.09822, 3.286), (-0.3721, -1.0, -3.179), (-0.3721, 1.0, -3.179), (0.5624, -1.0, -3.861), (0.5624, 1.0, -3.861)], [], [(0, 1, 3, 2), (2, 3, 7, 6), (6, 7, 5, 4), (4, 5, 1, 0), (6, 4, 14, 15), (7, 3, 9, 11), (11, 9, 8, 10), (5, 7, 11, 10), (3, 1, 8, 9), (1, 5, 10, 8), (13, 15, 14, 12), (4, 0, 12, 14), (2, 6, 15, 13), (0, 2, 13, 12)])
_uv = me_cube_012.uv_layers.new(name='UVMap')
_uv.uv.foreach_set('vector', [0.375, 0.0, 0.625, 0.0, 0.625, 0.25, 0.375, 0.25, 0.375, 0.25, 0.625, 0.25, 0.625, 0.5, 0.375, 0.5, 0.375, 0.5, 0.625, 0.5, 0.625, 0.75, 0.375, 0.75, 0.375, 0.75, 0.625, 0.75, 0.625, 1.0, 0.375, 1.0, 0.375, 0.5, 0.375, 0.75, 0.375, 0.75, 0.375, 0.5, 0.625, 0.5, 0.625, 0.25, 0.625, 0.25, 0.625, 0.5, 0.625, 0.5, 0.875, 0.5, 0.875, 0.75, 0.625, 0.75, 0.625, 0.75, 0.625, 0.5, 0.625, 0.5, 0.625, 0.75, 0.625, 0.25, 0.625, 0.0, 0.625, 0.0, 0.625, 0.25, 0.625, 1.0, 0.625, 0.75, 0.625, 0.75, 0.625, 1.0, 0.125, 0.5, 0.375, 0.5, 0.375, 0.75, 0.125, 0.75, 0.375, 0.75, 0.375, 1.0, 0.375, 1.0, 0.375, 0.75, 0.375, 0.25, 0.375, 0.5, 0.375, 0.5, 0.375, 0.25, 0.375, 0.0, 0.375, 0.25, 0.375, 0.25, 0.375, 0.0])
me_cube_012.use_remesh_fix_poles = True
me_cube_012.use_remesh_preserve_attributes = False
me_cube_012.use_mirror_vertex_groups = False
me_cube_012.update()
me_cube_013 = bpy.data.meshes.new('Cube.013')
me_cube_013.from_pydata([(4.757, -1.0, -1.0), (4.757, -1.0, 4.739), (-1.0, 1.0, -1.0), (-1.0, 1.0, 5.604), (6.757, -1.0, -1.0), (6.757, -1.0, 4.739), (1.0, 1.0, -1.0), (1.0, 1.0, 5.604), (-0.8112, -7.815, -0.4583), (-0.04702, -7.815, 2.341), (0.8112, -7.815, -0.4583), (1.575, -7.815, 2.341), (-2.145, -10.34, -0.3098), (-2.145, -10.34, 0.8096), (-0.752, -10.34, -0.3098), (-0.752, -10.34, 0.8096)], [], [(0, 1, 3, 2), (2, 3, 7, 6), (6, 7, 5, 4), (1, 0, 8, 9), (2, 6, 4, 0), (7, 3, 1, 5), (8, 10, 14, 12), (0, 4, 10, 8), (5, 1, 9, 11), (4, 5, 11, 10), (14, 15, 13, 12), (9, 8, 12, 13), (11, 9, 13, 15), (10, 11, 15, 14)])
_uv = me_cube_013.uv_layers.new(name='UVMap')
_uv.uv.foreach_set('vector', [0.375, 0.0, 0.625, 0.0, 0.625, 0.25, 0.375, 0.25, 0.375, 0.25, 0.625, 0.25, 0.625, 0.5, 0.375, 0.5, 0.375, 0.5, 0.625, 0.5, 0.625, 0.75, 0.375, 0.75, 0.625, 0.0, 0.375, 0.0, 0.375, 0.0, 0.625, 0.0, 0.125, 0.5, 0.375, 0.5, 0.375, 0.75, 0.125, 0.75, 0.625, 0.5, 0.875, 0.5, 0.875, 0.75, 0.625, 0.75, 0.125, 0.75, 0.375, 0.75, 0.375, 0.75, 0.125, 0.75, 0.125, 0.75, 0.375, 0.75, 0.375, 0.75, 0.125, 0.75, 0.625, 0.75, 0.875, 0.75, 0.875, 0.75, 0.625, 0.75, 0.375, 0.75, 0.625, 0.75, 0.625, 0.75, 0.375, 0.75, 0.375, 0.75, 0.625, 0.75, 0.625, 1.0, 0.375, 1.0, 0.625, 0.0, 0.375, 0.0, 0.375, 0.0, 0.625, 0.0, 0.625, 0.75, 0.875, 0.75, 0.875, 0.75, 0.625, 0.75, 0.375, 0.75, 0.625, 0.75, 0.625, 0.75, 0.375, 0.75])
me_cube_013.use_remesh_fix_poles = True
me_cube_013.use_remesh_preserve_attributes = False
me_cube_013.use_mirror_vertex_groups = False
me_cube_013.update()
me_cube_014 = bpy.data.meshes.new('Cube.014')
me_cube_014.from_pydata([(-1.0, -1.0, -1.0), (-1.0, -1.0, 1.0), (-1.0, 1.0, -1.0), (-1.0, 1.0, 1.0), (1.0, -1.0, -1.0), (1.0, -1.0, 1.0), (1.0, 1.0, -1.0), (1.0, 1.0, 1.0)], [], [(0, 1, 3, 2), (2, 3, 7, 6), (6, 7, 5, 4), (4, 5, 1, 0), (2, 6, 4, 0), (7, 3, 1, 5)])
_uv = me_cube_014.uv_layers.new(name='UVMap')
_uv.uv.foreach_set('vector', [0.375, 0.0, 0.625, 0.0, 0.625, 0.25, 0.375, 0.25, 0.375, 0.25, 0.625, 0.25, 0.625, 0.5, 0.375, 0.5, 0.375, 0.5, 0.625, 0.5, 0.625, 0.75, 0.375, 0.75, 0.375, 0.75, 0.625, 0.75, 0.625, 1.0, 0.375, 1.0, 0.125, 0.5, 0.375, 0.5, 0.375, 0.75, 0.125, 0.75, 0.625, 0.5, 0.875, 0.5, 0.875, 0.75, 0.625, 0.75])
me_cube_014.use_remesh_fix_poles = True
me_cube_014.use_remesh_preserve_attributes = False
me_cube_014.use_mirror_vertex_groups = False
me_cube_014.update()
me_cube_015 = bpy.data.meshes.new('Cube.015')
me_cube_015.from_pydata([(-1.0, -1.0, -1.0), (-1.0, -1.0, 1.0), (-1.0, 1.0, -1.0), (-1.0, 1.0, 1.0), (0.6984, -1.0, -1.0), (0.6984, -1.0, 1.0), (0.6984, 1.0, -1.0), (0.6984, 1.0, 1.0), (0.0, 1.656, -1.656), (0.0, 1.656, 1.656), (0.0, -1.656, -1.656), (0.0, -1.656, 1.656), (-1.066, -1.004e-06, -1.066), (-1.066, -1.004e-06, 1.066), (0.7642, -1.004e-06, -1.066), (0.7642, -1.004e-06, 1.066), (0.0, -1.168e-05, 1.765), (0.0, -1.168e-05, -1.765)], [], [(12, 13, 3, 2), (8, 9, 7, 6), (14, 15, 5, 4), (10, 11, 1, 0), (17, 14, 4, 10), (16, 13, 1, 11), (15, 16, 11, 5), (12, 17, 10, 0), (4, 5, 11, 10), (2, 3, 9, 8), (2, 8, 17, 12), (7, 9, 16, 15), (9, 3, 13, 16), (8, 6, 14, 17), (6, 7, 15, 14), (0, 1, 13, 12)])
_uv = me_cube_015.uv_layers.new(name='UVMap')
_uv.uv.foreach_set('vector', [0.375, 0.125, 0.625, 0.125, 0.625, 0.25, 0.375, 0.25, 0.375, 0.375, 0.625, 0.375, 0.625, 0.5, 0.375, 0.5, 0.375, 0.625, 0.625, 0.625, 0.625, 0.75, 0.375, 0.75, 0.375, 0.875, 0.625, 0.875, 0.625, 1.0, 0.375, 1.0, 0.25, 0.625, 0.375, 0.625, 0.375, 0.75, 0.25, 0.75, 0.75, 0.625, 0.875, 0.625, 0.875, 0.75, 0.75, 0.75, 0.625, 0.625, 0.75, 0.625, 0.75, 0.75, 0.625, 0.75, 0.125, 0.625, 0.25, 0.625, 0.25, 0.75, 0.125, 0.75, 0.375, 0.75, 0.625, 0.75, 0.625, 0.875, 0.375, 0.875, 0.375, 0.25, 0.625, 0.25, 0.625, 0.375, 0.375, 0.375, 0.125, 0.5, 0.25, 0.5, 0.25, 0.625, 0.125, 0.625, 0.625, 0.5, 0.75, 0.5, 0.75, 0.625, 0.625, 0.625, 0.75, 0.5, 0.875, 0.5, 0.875, 0.625, 0.75, 0.625, 0.25, 0.5, 0.375, 0.5, 0.375, 0.625, 0.25, 0.625, 0.375, 0.5, 0.625, 0.5, 0.625, 0.625, 0.375, 0.625, 0.375, 0.0, 0.625, 0.0, 0.625, 0.125, 0.375, 0.125])
me_cube_015.use_remesh_fix_poles = True
me_cube_015.use_remesh_preserve_attributes = False
me_cube_015.use_mirror_vertex_groups = False
me_cube_015.update()
me_cylinder_003 = bpy.data.meshes.new('Cylinder.003')
me_cylinder_003.from_pydata([(0.0, 1.0, -57.91), (0.0, 1.0, 1.0), (0.1951, 0.9808, -57.91), (0.1951, 0.9808, 1.0), (0.3827, 0.9239, -57.91), (0.3827, 0.9239, 1.0), (0.5556, 0.8315, -57.91), (0.5556, 0.8315, 1.0), (0.7071, 0.7071, -57.91), (0.7071, 0.7071, 1.0), (0.8315, 0.5556, -57.91), (0.8315, 0.5556, 1.0), (0.9239, 0.3827, -57.91), (0.9239, 0.3827, 1.0), (0.9808, 0.1951, -57.91), (0.9808, 0.1951, 1.0), (1.0, 7.55e-08, -57.91), (1.0, 7.55e-08, 1.0), (0.9808, -0.1951, -57.91), (0.9808, -0.1951, 1.0), (0.9239, -0.3827, -57.91), (0.9239, -0.3827, 1.0), (0.8315, -0.5556, -57.91), (0.8315, -0.5556, 1.0), (0.7071, -0.7071, -57.91), (0.7071, -0.7071, 1.0), (0.5556, -0.8315, -57.91), (0.5556, -0.8315, 1.0), (0.3827, -0.9239, -57.91), (0.3827, -0.9239, 1.0), (0.1951, -0.9808, -57.91), (0.1951, -0.9808, 1.0), (-3.258e-07, -1.0, -57.91), (-3.258e-07, -1.0, 1.0), (-0.1951, -0.9808, -57.91), (-0.1951, -0.9808, 1.0), (-0.3827, -0.9239, -57.91), (-0.3827, -0.9239, 1.0), (-0.5556, -0.8315, -57.91), (-0.5556, -0.8315, 1.0), (-0.7071, -0.7071, -57.91), (-0.7071, -0.7071, 1.0), (-0.8315, -0.5556, -57.91), (-0.8315, -0.5556, 1.0), (-0.9239, -0.3827, -57.91), (-0.9239, -0.3827, 1.0), (-0.9808, -0.1951, -57.91), (-0.9808, -0.1951, 1.0), (-1.0, 9.656e-07, -57.91), (-1.0, 9.656e-07, 1.0), (-0.9808, 0.1951, -57.91), (-0.9808, 0.1951, 1.0), (-0.9239, 0.3827, -57.91), (-0.9239, 0.3827, 1.0), (-0.8315, 0.5556, -57.91), (-0.8315, 0.5556, 1.0), (-0.7071, 0.7071, -57.91), (-0.7071, 0.7071, 1.0), (-0.5556, 0.8315, -57.91), (-0.5556, 0.8315, 1.0), (-0.3827, 0.9239, -57.91), (-0.3827, 0.9239, 1.0), (-0.1951, 0.9808, -57.91), (-0.1951, 0.9808, 1.0)], [], [(0, 1, 3, 2), (2, 3, 5, 4), (4, 5, 7, 6), (6, 7, 9, 8), (8, 9, 11, 10), (10, 11, 13, 12), (12, 13, 15, 14), (14, 15, 17, 16), (16, 17, 19, 18), (18, 19, 21, 20), (20, 21, 23, 22), (22, 23, 25, 24), (24, 25, 27, 26), (26, 27, 29, 28), (28, 29, 31, 30), (30, 31, 33, 32), (32, 33, 35, 34), (34, 35, 37, 36), (36, 37, 39, 38), (38, 39, 41, 40), (40, 41, 43, 42), (42, 43, 45, 44), (44, 45, 47, 46), (46, 47, 49, 48), (48, 49, 51, 50), (50, 51, 53, 52), (52, 53, 55, 54), (54, 55, 57, 56), (56, 57, 59, 58), (58, 59, 61, 60), (3, 1, 63, 61, 59, 57, 55, 53, 51, 49, 47, 45, 43, 41, 39, 37, 35, 33, 31, 29, 27, 25, 23, 21, 19, 17, 15, 13, 11, 9, 7, 5), (60, 61, 63, 62), (62, 63, 1, 0), (0, 2, 4, 6, 8, 10, 12, 14, 16, 18, 20, 22, 24, 26, 28, 30, 32, 34, 36, 38, 40, 42, 44, 46, 48, 50, 52, 54, 56, 58, 60, 62)])
_uv = me_cylinder_003.uv_layers.new(name='UVMap')
_uv.uv.foreach_set('vector', [1.0, 0.5, 1.0, 1.0, 0.9688, 1.0, 0.9688, 0.5, 0.9688, 0.5, 0.9688, 1.0, 0.9375, 1.0, 0.9375, 0.5, 0.9375, 0.5, 0.9375, 1.0, 0.9062, 1.0, 0.9062, 0.5, 0.9062, 0.5, 0.9062, 1.0, 0.875, 1.0, 0.875, 0.5, 0.875, 0.5, 0.875, 1.0, 0.8438, 1.0, 0.8438, 0.5, 0.8438, 0.5, 0.8438, 1.0, 0.8125, 1.0, 0.8125, 0.5, 0.8125, 0.5, 0.8125, 1.0, 0.7812, 1.0, 0.7812, 0.5, 0.7812, 0.5, 0.7812, 1.0, 0.75, 1.0, 0.75, 0.5, 0.75, 0.5, 0.75, 1.0, 0.7188, 1.0, 0.7188, 0.5, 0.7188, 0.5, 0.7188, 1.0, 0.6875, 1.0, 0.6875, 0.5, 0.6875, 0.5, 0.6875, 1.0, 0.6562, 1.0, 0.6562, 0.5, 0.6562, 0.5, 0.6562, 1.0, 0.625, 1.0, 0.625, 0.5, 0.625, 0.5, 0.625, 1.0, 0.5938, 1.0, 0.5938, 0.5, 0.5938, 0.5, 0.5938, 1.0, 0.5625, 1.0, 0.5625, 0.5, 0.5625, 0.5, 0.5625, 1.0, 0.5312, 1.0, 0.5312, 0.5, 0.5312, 0.5, 0.5312, 1.0, 0.5, 1.0, 0.5, 0.5, 0.5, 0.5, 0.5, 1.0, 0.4688, 1.0, 0.4688, 0.5, 0.4688, 0.5, 0.4688, 1.0, 0.4375, 1.0, 0.4375, 0.5, 0.4375, 0.5, 0.4375, 1.0, 0.4062, 1.0, 0.4062, 0.5, 0.4062, 0.5, 0.4062, 1.0, 0.375, 1.0, 0.375, 0.5, 0.375, 0.5, 0.375, 1.0, 0.3438, 1.0, 0.3438, 0.5, 0.3438, 0.5, 0.3438, 1.0, 0.3125, 1.0, 0.3125, 0.5, 0.3125, 0.5, 0.3125, 1.0, 0.2812, 1.0, 0.2812, 0.5, 0.2812, 0.5, 0.2812, 1.0, 0.25, 1.0, 0.25, 0.5, 0.25, 0.5, 0.25, 1.0, 0.2188, 1.0, 0.2188, 0.5, 0.2188, 0.5, 0.2188, 1.0, 0.1875, 1.0, 0.1875, 0.5, 0.1875, 0.5, 0.1875, 1.0, 0.1562, 1.0, 0.1562, 0.5, 0.1562, 0.5, 0.1562, 1.0, 0.125, 1.0, 0.125, 0.5, 0.125, 0.5, 0.125, 1.0, 0.09375, 1.0, 0.09375, 0.5, 0.09375, 0.5, 0.09375, 1.0, 0.0625, 1.0, 0.0625, 0.5, 0.2968, 0.4854, 0.25, 0.49, 0.2032, 0.4854, 0.1582, 0.4717, 0.1167, 0.4496, 0.08029, 0.4197, 0.05045, 0.3833, 0.02827, 0.3418, 0.01461, 0.2968, 0.01, 0.25, 0.01461, 0.2032, 0.02827, 0.1582, 0.05045, 0.1167, 0.08029, 0.08029, 0.1167, 0.05045, 0.1582, 0.02827, 0.2032, 0.01461, 0.25, 0.01, 0.2968, 0.01461, 0.3418, 0.02827, 0.3833, 0.05045, 0.4197, 0.08029, 0.4496, 0.1167, 0.4717, 0.1582, 0.4854, 0.2032, 0.49, 0.25, 0.4854, 0.2968, 0.4717, 0.3418, 0.4496, 0.3833, 0.4197, 0.4197, 0.3833, 0.4496, 0.3418, 0.4717, 0.0625, 0.5, 0.0625, 1.0, 0.03125, 1.0, 0.03125, 0.5, 0.03125, 0.5, 0.03125, 1.0, 0.0, 1.0, 0.0, 0.5, 0.75, 0.49, 0.7968, 0.4854, 0.8418, 0.4717, 0.8833, 0.4496, 0.9197, 0.4197, 0.9496, 0.3833, 0.9717, 0.3418, 0.9854, 0.2968, 0.99, 0.25, 0.9854, 0.2032, 0.9717, 0.1582, 0.9496, 0.1167, 0.9197, 0.08029, 0.8833, 0.05045, 0.8418, 0.02827, 0.7968, 0.01461, 0.75, 0.01, 0.7032, 0.01461, 0.6582, 0.02827, 0.6167, 0.05045, 0.5803, 0.08029, 0.5504, 0.1167, 0.5283, 0.1582, 0.5146, 0.2032, 0.51, 0.25, 0.5146, 0.2968, 0.5283, 0.3418, 0.5504, 0.3833, 0.5803, 0.4197, 0.6167, 0.4496, 0.6582, 0.4717, 0.7032, 0.4854])
me_cylinder_003.use_remesh_fix_poles = True
me_cylinder_003.use_remesh_preserve_attributes = False
me_cylinder_003.use_mirror_vertex_groups = False
me_cylinder_003.update()
me_cube_016 = bpy.data.meshes.new('Cube.016')
me_cube_016.from_pydata([(-1.0, -1.0, -1.0), (-1.0, -1.0, 1.0), (-1.0, 1.0, -1.0), (-1.0, 1.0, 1.0), (2.424, -0.8866, -0.8866), (2.424, -0.8866, 0.8866), (2.424, 0.8866, -0.8866), (2.424, 0.8866, 0.8866), (5.126, 0.4935, 0.2722), (5.126, 0.4935, -0.2722), (5.126, -0.05102, -0.2722), (5.126, -0.05102, 0.2722), (-3.087, 1.034, -0.8513), (-3.087, -0.6686, -0.8513), (-3.087, -0.6686, 0.8513), (-3.087, 1.034, 0.8513), (-3.606, 1.01, -0.5062), (-3.606, -0.002671, -0.5062), (-3.606, -0.002671, 0.5062), (-3.606, 1.01, 0.5062), (-4.42, 0.992, -0.2697), (-4.42, 0.4527, -0.2697), (-4.42, 0.4527, 0.2697), (-4.42, 0.992, 0.2697)], [], [(0, 1, 14, 13), (2, 3, 7, 6), (7, 5, 11, 8), (4, 5, 1, 0), (2, 6, 4, 0), (7, 3, 1, 5), (9, 8, 11, 10), (6, 7, 8, 9), (5, 4, 10, 11), (4, 6, 9, 10), (15, 12, 16, 19), (1, 3, 15, 14), (2, 0, 13, 12), (3, 2, 12, 15), (18, 19, 23, 22), (13, 14, 18, 17), (14, 15, 19, 18), (12, 13, 17, 16), (21, 22, 23, 20), (16, 17, 21, 20), (19, 16, 20, 23), (17, 18, 22, 21)])
_uv = me_cube_016.uv_layers.new(name='UVMap')
_uv.uv.foreach_set('vector', [0.375, 1.0, 0.625, 1.0, 0.625, 1.0, 0.375, 1.0, 0.375, 0.25, 0.625, 0.25, 0.625, 0.5, 0.375, 0.5, 0.625, 0.5, 0.625, 0.75, 0.625, 0.75, 0.625, 0.5, 0.375, 0.75, 0.625, 0.75, 0.625, 1.0, 0.375, 1.0, 0.125, 0.5, 0.375, 0.5, 0.375, 0.75, 0.125, 0.75, 0.625, 0.5, 0.875, 0.5, 0.875, 0.75, 0.625, 0.75, 0.375, 0.5, 0.625, 0.5, 0.625, 0.75, 0.375, 0.75, 0.375, 0.5, 0.625, 0.5, 0.625, 0.5, 0.375, 0.5, 0.625, 0.75, 0.375, 0.75, 0.375, 0.75, 0.625, 0.75, 0.375, 0.75, 0.375, 0.5, 0.375, 0.5, 0.375, 0.75, 0.625, 0.25, 0.375, 0.25, 0.375, 0.25, 0.625, 0.25, 0.875, 0.75, 0.875, 0.5, 0.875, 0.5, 0.875, 0.75, 0.125, 0.5, 0.125, 0.75, 0.125, 0.75, 0.125, 0.5, 0.625, 0.25, 0.375, 0.25, 0.375, 0.25, 0.625, 0.25, 0.875, 0.75, 0.875, 0.5, 0.875, 0.5, 0.875, 0.75, 0.375, 1.0, 0.625, 1.0, 0.625, 1.0, 0.375, 1.0, 0.875, 0.75, 0.875, 0.5, 0.875, 0.5, 0.875, 0.75, 0.125, 0.5, 0.125, 0.75, 0.125, 0.75, 0.125, 0.5, 0.375, 0.0, 0.625, 0.0, 0.625, 0.25, 0.375, 0.25, 0.125, 0.5, 0.125, 0.75, 0.125, 0.75, 0.125, 0.5, 0.625, 0.25, 0.375, 0.25, 0.375, 0.25, 0.625, 0.25, 0.375, 1.0, 0.625, 1.0, 0.625, 1.0, 0.375, 1.0])
me_cube_016.use_remesh_fix_poles = True
me_cube_016.use_remesh_preserve_attributes = False
me_cube_016.use_mirror_vertex_groups = False
me_cube_016.update()
me_cube_017 = bpy.data.meshes.new('Cube.017')
me_cube_017.from_pydata([(-1.0, -1.0, -1.0), (-1.0, -1.0, 1.0), (-1.0, 1.0, -1.0), (-1.0, 1.0, 1.0), (2.424, -0.8866, -0.8866), (2.424, -0.8866, 0.8866), (2.424, 0.8866, -0.8866), (2.424, 0.8866, 0.8866), (5.126, 0.4935, 0.2722), (5.126, 0.4935, -0.2722), (5.126, -0.05102, -0.2722), (5.126, -0.05102, 0.2722), (-3.087, 1.034, -0.8513), (-3.087, -0.6686, -0.8513), (-3.087, -0.6686, 0.8513), (-3.087, 1.034, 0.8513), (-3.606, 1.01, -0.5062), (-3.606, -0.002671, -0.5062), (-3.606, -0.002671, 0.5062), (-3.606, 1.01, 0.5062), (-4.42, 0.992, -0.2697), (-4.42, 0.4527, -0.2697), (-4.42, 0.4527, 0.2697), (-4.42, 0.992, 0.2697)], [], [(0, 1, 14, 13), (2, 3, 7, 6), (7, 5, 11, 8), (4, 5, 1, 0), (2, 6, 4, 0), (7, 3, 1, 5), (9, 8, 11, 10), (6, 7, 8, 9), (5, 4, 10, 11), (4, 6, 9, 10), (15, 12, 16, 19), (1, 3, 15, 14), (2, 0, 13, 12), (3, 2, 12, 15), (18, 19, 23, 22), (13, 14, 18, 17), (14, 15, 19, 18), (12, 13, 17, 16), (21, 22, 23, 20), (16, 17, 21, 20), (19, 16, 20, 23), (17, 18, 22, 21)])
_uv = me_cube_017.uv_layers.new(name='UVMap')
_uv.uv.foreach_set('vector', [0.375, 1.0, 0.625, 1.0, 0.625, 1.0, 0.375, 1.0, 0.375, 0.25, 0.625, 0.25, 0.625, 0.5, 0.375, 0.5, 0.625, 0.5, 0.625, 0.75, 0.625, 0.75, 0.625, 0.5, 0.375, 0.75, 0.625, 0.75, 0.625, 1.0, 0.375, 1.0, 0.125, 0.5, 0.375, 0.5, 0.375, 0.75, 0.125, 0.75, 0.625, 0.5, 0.875, 0.5, 0.875, 0.75, 0.625, 0.75, 0.375, 0.5, 0.625, 0.5, 0.625, 0.75, 0.375, 0.75, 0.375, 0.5, 0.625, 0.5, 0.625, 0.5, 0.375, 0.5, 0.625, 0.75, 0.375, 0.75, 0.375, 0.75, 0.625, 0.75, 0.375, 0.75, 0.375, 0.5, 0.375, 0.5, 0.375, 0.75, 0.625, 0.25, 0.375, 0.25, 0.375, 0.25, 0.625, 0.25, 0.875, 0.75, 0.875, 0.5, 0.875, 0.5, 0.875, 0.75, 0.125, 0.5, 0.125, 0.75, 0.125, 0.75, 0.125, 0.5, 0.625, 0.25, 0.375, 0.25, 0.375, 0.25, 0.625, 0.25, 0.875, 0.75, 0.875, 0.5, 0.875, 0.5, 0.875, 0.75, 0.375, 1.0, 0.625, 1.0, 0.625, 1.0, 0.375, 1.0, 0.875, 0.75, 0.875, 0.5, 0.875, 0.5, 0.875, 0.75, 0.125, 0.5, 0.125, 0.75, 0.125, 0.75, 0.125, 0.5, 0.375, 0.0, 0.625, 0.0, 0.625, 0.25, 0.375, 0.25, 0.125, 0.5, 0.125, 0.75, 0.125, 0.75, 0.125, 0.5, 0.625, 0.25, 0.375, 0.25, 0.375, 0.25, 0.625, 0.25, 0.375, 1.0, 0.625, 1.0, 0.625, 1.0, 0.375, 1.0])
me_cube_017.use_remesh_fix_poles = True
me_cube_017.use_remesh_preserve_attributes = False
me_cube_017.use_mirror_vertex_groups = False
me_cube_017.update()

# ---- objects
ob_cube_001 = bpy.data.objects.new('Cube.001', me_cube_001)
ob_cube_002 = bpy.data.objects.new('Cube.002', me_cube_002)
ob_cube_003 = bpy.data.objects.new('Cube.003', me_cube_003)
ob_cylinder = bpy.data.objects.new('Cylinder', me_cylinder)
ob_cube_004 = bpy.data.objects.new('Cube.004', me_cube_004)
ob_cube_005 = bpy.data.objects.new('Cube.005', me_cube_005)
ob_cube_006 = bpy.data.objects.new('Cube.006', me_cube_006)
ob_cube_007 = bpy.data.objects.new('Cube.007', me_cube_007)
ob_cube_008 = bpy.data.objects.new('Cube.008', me_cube_008)
ob_cube_009 = bpy.data.objects.new('Cube.009', me_cube_009)
ob_cylinder_001 = bpy.data.objects.new('Cylinder.001', me_cylinder_001)
ob_cube_010 = bpy.data.objects.new('Cube.010', me_cube_011)
ob_cylinder_002 = bpy.data.objects.new('Cylinder.002', me_cylinder_002)
ob_cube_011 = bpy.data.objects.new('Cube.011', me_cube_010)
ob_cube_012 = bpy.data.objects.new('Cube.012', me_cube_012)
ob_cube_013 = bpy.data.objects.new('Cube.013', me_cube_013)
ob_cube_014 = bpy.data.objects.new('Cube.014', me_cube_014)
ob_cube_015 = bpy.data.objects.new('Cube.015', me_cube_015)
ob_cylinder_003 = bpy.data.objects.new('Cylinder.003', me_cylinder_003)
ob_cube_016 = bpy.data.objects.new('Cube.016', me_cube_016)
ob_cube_017 = bpy.data.objects.new('Cube.017', me_cube_017)

# ---- transforms, parenting, visibility, modifiers, constraints
ob_cube_001.location = (5.736, -2.306, -1.251)
ob_cube_001.scale = (0.2929, 0.2929, 0.2929)
ob_cube_001.lineart.crease_threshold = 0.0
ob_cube_002.location = (5.554, -2.313, 4.087)
ob_cube_002.scale = (0.1559, 0.02004, 0.1559)
ob_cube_002.lineart.crease_threshold = 0.0
ob_cube_003.location = (5.17, -2.303, 0.0)
ob_cube_003.scale = (0.1742, 0.1742, 0.1742)
ob_cube_003.lineart.crease_threshold = 0.0
ob_cylinder.location = (6.435, -3.027, -0.6292)
ob_cylinder.rotation_euler = (1.571, 0.0, 0.0)
ob_cylinder.scale = (0.236, 0.236, 0.04727)
ob_cylinder.instance_type = 'FACES'
ob_cylinder.lineart.crease_threshold = 0.0
ob_cube_004.location = (5.832, -3.027, -0.5138)
ob_cube_004.scale = (0.1575, 0.03321, 0.1575)
ob_cube_004.lineart.crease_threshold = 0.0
ob_cube_005.location = (6.29, -3.022, -0.4554)
ob_cube_005.scale = (0.1402, 0.07653, 0.1402)
ob_cube_005.lineart.crease_threshold = 0.0
ob_cube_006.location = (5.218, -3.366, 3.428)
ob_cube_006.scale = (0.334, 0.334, 0.334)
ob_cube_006.lineart.crease_threshold = 0.0
ob_cube_007.location = (5.611, -2.838, -0.5403)
ob_cube_007.scale = (0.0503, 0.3049, 0.3049)
ob_cube_007.lineart.crease_threshold = 0.0
ob_cube_008.location = (5.953, -3.64, 0.0)
ob_cube_008.scale = (0.0788, 0.02722, 0.1197)
ob_cube_008.lineart.crease_threshold = 0.0
ob_cube_009.location = (6.136, -3.64, 0.0)
ob_cube_009.scale = (0.1239, 0.0428, 0.1883)
ob_cube_009.lineart.crease_threshold = 0.0
ob_cylinder_001.location = (6.133, -3.642, 0.0379)
ob_cylinder_001.scale = (0.02877, 0.02877, 0.02877)
ob_cylinder_001.lineart.crease_threshold = 0.0
ob_cube_010.location = (6.034, -2.373, -2.446)
ob_cube_010.scale = (0.06829, 0.06829, 0.06829)
ob_cube_010.lineart.crease_threshold = 0.0
ob_cylinder_002.location = (6.435, -1.555, -0.6292)
ob_cylinder_002.rotation_euler = (1.571, 0.0, 0.0)
ob_cylinder_002.scale = (0.236, 0.236, -0.04727)
ob_cylinder_002.instance_type = 'FACES'
ob_cylinder_002.lineart.crease_threshold = 0.0
ob_cube_011.location = (5.832, -1.555, -0.5138)
ob_cube_011.scale = (0.1575, -0.03321, 0.1575)
ob_cube_011.lineart.crease_threshold = 0.0
ob_cube_012.location = (6.29, -1.561, -0.4554)
ob_cube_012.scale = (0.1402, -0.07653, 0.1402)
ob_cube_012.lineart.crease_threshold = 0.0
ob_cube_013.location = (5.611, -1.745, -0.5403)
ob_cube_013.scale = (0.0503, -0.3049, 0.3049)
ob_cube_013.lineart.crease_threshold = 0.0
ob_cube_014.location = (5.953, -0.9419, 0.0)
ob_cube_014.scale = (0.0788, -0.02722, 0.1197)
ob_cube_014.lineart.crease_threshold = 0.0
ob_cube_015.location = (6.136, -0.9419, 0.0)
ob_cube_015.scale = (0.1239, -0.0428, 0.1883)
ob_cube_015.lineart.crease_threshold = 0.0
ob_cylinder_003.location = (6.133, -0.9407, 0.0379)
ob_cylinder_003.scale = (0.02877, -0.02877, 0.02877)
ob_cylinder_003.lineart.crease_threshold = 0.0
ob_cube_016.location = (5.529, -2.549, -2.446)
ob_cube_016.rotation_euler = (0.0, -0.0, -2.184)
ob_cube_016.scale = (0.06829, 0.06829, 0.06829)
ob_cube_016.lineart.crease_threshold = 0.0
ob_cube_017.location = (5.673, -2.031, -2.446)
ob_cube_017.rotation_euler = (0.0, -0.0, -4.376)
ob_cube_017.scale = (0.06829, 0.06829, 0.06829)
ob_cube_017.lineart.crease_threshold = 0.0

# ---- collection membership
col_collection.objects.link(ob_cube_001)
col_collection.objects.link(ob_cube_002)
col_collection.objects.link(ob_cube_003)
col_collection.objects.link(ob_cylinder)
col_collection.objects.link(ob_cube_004)
col_collection.objects.link(ob_cube_005)
col_collection.objects.link(ob_cube_006)
col_collection.objects.link(ob_cube_007)
col_collection.objects.link(ob_cube_008)
col_collection.objects.link(ob_cube_009)
col_collection.objects.link(ob_cylinder_001)
col_collection.objects.link(ob_cube_010)
col_collection.objects.link(ob_cylinder_002)
col_collection.objects.link(ob_cube_011)
col_collection.objects.link(ob_cube_012)
col_collection.objects.link(ob_cube_013)
col_collection.objects.link(ob_cube_014)
col_collection.objects.link(ob_cube_015)
col_collection.objects.link(ob_cylinder_003)
col_collection.objects.link(ob_cube_016)
col_collection.objects.link(ob_cube_017)

# ---- scene / render settings (as saved in the file)
scene.frame_start = 1; scene.frame_end = 250; scene.frame_set(1)
scene.render.engine = 'BLENDER_EEVEE_NEXT'
scene.cycles.use_denoising = False
scene.cycles.samples = 128
scene.cycles.sampling_pattern = 'TABULATED_SOBOL'
scene.cycles.use_adaptive_sampling = False
scene.cycles.use_light_tree = False
scene.view_settings.view_transform = 'Filmic'
bpy.context.view_layer.update()

# ---- added for rendering (the .blend has no active camera and no usable light): camera, sun
cam_auto = bpy.data.cameras.new('AutoCamera')
cam_auto.lens = 50.0
cam_auto.sensor_width = 36.0
cam_auto.clip_end = 1000.0
ob_auto_camera = bpy.data.objects.new('AutoCamera', cam_auto)
scene.collection.objects.link(ob_auto_camera)
ob_auto_camera.location = (15.0948, -13.645, 8.42857)
ob_auto_camera.rotation_euler = (1.09748, -7.21219e-08, 0.694738)
scene.camera = ob_auto_camera
light_auto_sun = bpy.data.lights.new('AutoSun', 'SUN')
light_auto_sun.energy = 3.0
light_auto_sun.angle = 0.0523599
ob_auto_sun = bpy.data.objects.new('AutoSun', light_auto_sun)
scene.collection.objects.link(ob_auto_sun)
ob_auto_sun.rotation_euler = (0.872665, 0.174533, 0.523599)
bpy.context.view_layer.update()
